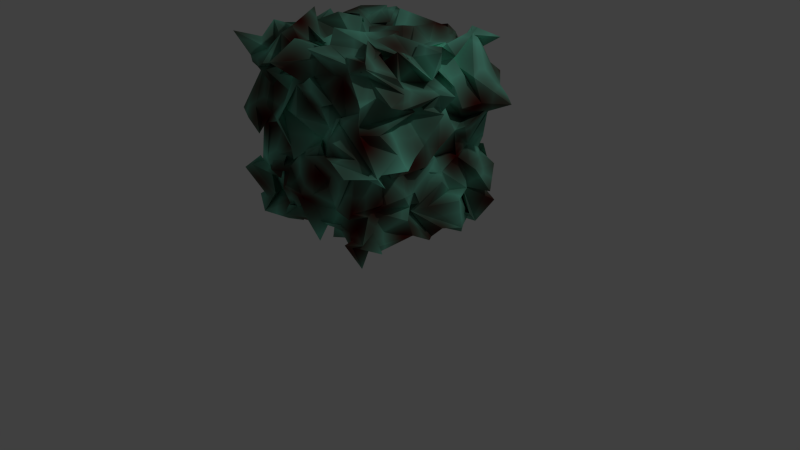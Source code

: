 # Source: abstractrock.blend  (saved by Blender 2.76.0; exported with 4.5.12 LTS)
import bpy
from mathutils import Matrix  # noqa: F401  (used for matrix-valued properties, if any)

bpy.ops.wm.read_factory_settings(use_empty=True)
scene = bpy.context.scene
scene.name = 'Scene'

# ---- collections
col_collection_1 = bpy.data.collections.new('Collection 1'); scene.collection.children.link(col_collection_1)

# ---- images (referenced by path relative to the original .blend; pixels are not part of the script)
import os
ASSET_DIR = os.environ.get("B2B_ASSET_DIR", "")  # directory of the original .blend (textures are referenced by path, not embedded)
HERE = os.path.dirname(os.path.abspath(__file__))  # packed textures are extracted next to this script under _unpacked/

def load_image(name, relpath, width, height, colorspace="sRGB"):
    """Load a texture the original file referenced (path relative to the .blend, or extracted next to this script)."""
    p = next((c for c in (os.path.join(HERE, relpath), os.path.join(ASSET_DIR, relpath)) if relpath and os.path.exists(c)), "")
    if p:
        img = bpy.data.images.load(p, check_existing=True)
        img.name = name
    else:  # same state as the original file: an image datablock whose file is absent (Cycles renders it pink)
        img = bpy.data.images.new(name, width, height)
        img.source = "FILE"
        img.filepath = "//" + (relpath or name)
    img.colorspace_settings.name = colorspace
    return img
img_untitled = load_image('Untitled', '', 1024, 1024, 'sRGB')

# ---- materials (node trees are filled in below, after node groups)
mat_material = bpy.data.materials.new('Material')
mat_material.alpha_threshold = 0.0
mat_material.roughness = 0.5
mat_material.line_color = (0.0, 0.0, 0.0, 1.0)

# ---- material node trees
mat_material.use_nodes = True; mat_material.node_tree.nodes.clear()
_N = mat_material.node_tree.nodes; _L = mat_material.node_tree.links
n0 = _N.new('ShaderNodeOutputMaterial'); n0.name = 'Material Output'; n0.location = (721, 351)
n1 = _N.new('ShaderNodeBsdfDiffuse'); n1.name = 'Diffuse BSDF'; n1.location = (514, 301)
n2 = _N.new('ShaderNodeTexVoronoi'); n2.name = 'Voronoi Texture'; n2.location = (-82, 357)
n3 = _N.new('ShaderNodeValToRGB'); n3.name = 'ColorRamp'; n3.location = (166, 372)
while len(n3.color_ramp.elements) > 1: n3.color_ramp.elements.remove(n3.color_ramp.elements[-1])
n3.color_ramp.elements[0].position = 0.0; n3.color_ramp.elements[0].color = (0.07373, 0.001845, 0.002139, 1.0)
_e = n3.color_ramp.elements.new(1.0); _e.color = (0.2675, 1.0, 0.7413, 1.0)
n4 = _N.new('ShaderNodeTexImage'); n4.name = 'Image Texture'; n4.location = (-359, 450)
n4.width = 140
n4.image = img_untitled
n5 = _N.new('ShaderNodeMath'); n5.name = 'Math'; n5.location = (0, 0)
n5.operation = 'MULTIPLY'
_L.new(n1.outputs[0], n0.inputs[0])
_L.new(n3.outputs[0], n1.inputs[0])
_L.new(n5.outputs[0], n3.inputs[0])
_L.new(n2.outputs[0], n5.inputs[0])
_L.new(n2.outputs[0], n5.inputs[1])
n0.is_active_output = True

# ---- world
world_world = bpy.data.worlds.new('World'); scene.world = world_world
world_world.color = (0.05088, 0.05088, 0.05088)
world_world.use_sun_shadow = False
world_world.sun_shadow_jitter_overblur = 0.0
world_world.cycles.sampling_method = 'MANUAL'
world_world.cycles.sample_map_resolution = 256

# ---- cameras
cam_camera = bpy.data.cameras.new('Camera')
cam_camera.clip_end = 100.0
cam_camera.lens = 35.0
cam_camera.sensor_width = 32.0
cam_camera.sensor_height = 18.0
cam_camera.ortho_scale = 7.314
cam_camera.dof.focus_distance = 0.0

# ---- lights
light_lamp = bpy.data.lights.new('Lamp', 'POINT')
light_lamp.transmission_factor = 0.0
light_lamp.cutoff_distance = 30.0
light_lamp.energy = 100.0
light_lamp.shadow_buffer_clip_start = 1.001
light_lamp.shadow_soft_size = 0.1
light_lamp.shadow_maximum_resolution = 0.006
light_lamp.use_absolute_resolution = True
light_lamp.cycles.use_multiple_importance_sampling = False

# ---- meshes
me_cube = bpy.data.meshes.new('Cube')
me_cube.from_pydata([(1.182, 0.9463, -0.9371), (0.8408, -1.152, -0.9243), (-1.094, -0.8447, -1.008), (-1.024, 1.12, -0.9923), (1.101, 1.035, 1.035), (0.8273, -0.9857, 0.9825), (-1.098, -1.083, 1.107), (-1.123, 0.8731, 0.9641), (0.967, 0.8488, -1.268), (1.126, 0.5611, -1.012), (0.9571, 0.7476, -1.124), (1.137, 0.4174, -1.149), (1.121, 0.1029, -1.056), (0.9894, 0.05463, -1.192), (1.13, -0.1217, -1.127), (1.022, -0.286, -1.048), (1.043, -0.7928, -1.05), (1.234, -0.9501, -0.9617), (0.8934, 0.9825, -0.835), (0.7564, 0.9375, -1.022), (0.3546, 0.9603, -1.125), (0.4716, 1.093, -0.9498), (0.1976, 0.9946, -0.9297), (-0.003362, 1.011, -0.9578), (-0.1769, 0.8767, -0.995), (-0.4617, 1.144, -0.9367), (-0.5462, 0.9773, -0.9616), (-0.5602, 1.222, -0.8802), (0.7665, 0.9797, -0.7125), (1.037, 1.084, -0.5412), (0.9232, 0.9508, -0.4393), (0.8077, 1.04, -0.379), (0.8711, 1.051, -0.2234), (1.046, 0.9146, 0.1491), (0.9009, 1.098, 0.2971), (1.232, 1.047, 0.3703), (1.157, 0.9933, 0.5023), (0.9165, 0.9511, 0.9103), (0.8759, -0.9412, -1.29), (0.5081, -0.9707, -0.8403), (0.3959, -1.077, -0.8232), (0.1833, -0.9792, -0.8963), (0.06026, -0.8656, -1.024), (-0.295, -1.113, -0.9538), (-0.2062, -1.114, -0.7871), (-0.4033, -1.083, -1.014), (-0.4885, -0.9311, -1.127), (-0.8565, -1.028, -1.119), (1.069, -1.086, -0.8721), (0.9652, -0.904, -0.6234), (0.9461, -1.111, -0.5234), (1.043, -0.8458, -0.1245), (1.051, -1.292, -0.03282), (1.275, -1.028, -0.04496), (0.9748, -0.9975, 0.3535), (0.928, -0.9677, 0.4688), (1.048, -1.043, 0.6733), (0.9339, -0.9715, 0.7212), (-0.9733, -0.8291, -0.8972), (-1.032, -0.7396, -1.045), (-0.9719, -0.3991, -1.043), (-0.7529, -0.1516, -0.8407), (-0.9477, -0.1421, -1.067), (-0.9986, 0.2671, -0.8723), (-1.04, 0.4044, -1.04), (-0.7329, 0.5669, -1.007), (-0.9006, 0.6268, -0.9399), (-0.802, 0.8655, -0.9755), (-0.9321, -0.9101, -0.9881), (-1.055, -1.124, -0.5596), (-0.8912, -0.9949, -0.3925), (-0.8501, -0.9923, -0.427), (-0.8333, -0.9439, 0.06044), (-0.9342, -1.092, 0.09783), (-1.105, -1.035, 0.1726), (-0.9686, -0.7995, 0.6693), (-0.949, -0.9587, 0.7452), (-0.9929, -0.945, 0.8127), (-0.8462, 1.022, -0.8614), (-1.153, 0.9101, -0.67), (-0.9569, 1.192, -0.5366), (-0.8956, 0.7299, -0.1705), (-0.7715, 1.143, -0.001089), (-0.9863, 1.1, 0.07436), (-0.9264, 0.995, 0.3528), (-0.9611, 0.8127, 0.4979), (-1.001, 0.9868, 0.4858), (-1.101, 0.9002, 0.8979), (0.9018, 0.6796, 1.095), (0.9447, 0.8204, 1.161), (1.031, 0.3718, 0.931), (1.018, 0.1662, 1.072), (1.102, 0.08074, 1.037), (1.096, -0.05755, 0.7636), (0.8937, -0.3708, 1.096), (1.057, -0.5272, 0.8692), (0.9874, -0.9427, 1.062), (1.095, -0.9947, 1.142), (0.7575, 0.8647, 0.9361), (0.7076, 0.907, 0.805), (0.5232, 0.9375, 0.9653), (0.3432, 0.9602, 1.074), (0.01755, 0.889, 1.012), (0.02517, 1.049, 0.928), (-0.2124, 0.8913, 1.068), (-0.3857, 0.9032, 0.893), (-0.5964, 1.085, 1.069), (-0.6025, 1.011, 1.126), (0.634, -0.8572, 1.084), (0.831, -0.8986, 1.017), (0.3005, -1.1, 1.159), (0.2945, -0.9407, 1.006), (-0.09313, -1.313, 0.978), (-0.164, -1.16, 0.9519), (-0.346, -0.9713, 0.8874), (-0.1062, -0.858, 0.9761), (-0.5994, -0.7715, 1.109), (-0.8549, -0.7917, 0.8878), (-1.022, -0.7464, 0.9903), (-1.152, -0.4711, 1.122), (-1.204, -0.2777, 1.046), (-0.8652, -0.2128, 1.094), (-1.129, -0.1211, 0.9688), (-0.9986, 0.2755, 1.155), (-0.9657, 0.09077, 1.059), (-1.058, 0.7407, 1.021), (-1.031, 0.4956, 1.065), (-1.086, 0.8408, 1.09), (0.8702, 0.9449, 0.8189), (0.482, 0.9945, 0.7976), (0.4524, 0.8593, 0.9522), (0.1802, 0.9473, 0.7247), (-0.1697, 0.8975, 1.03), (-0.2085, 0.843, 0.849), (-0.34, 0.9854, 0.8354), (-0.3358, 0.9711, 0.8919), (-0.5889, 0.9616, 0.8554), (-0.9758, 0.9235, 0.7777), (0.9033, 1.286, 0.5548), (0.5944, 1.038, 0.4291), (0.5497, 1.058, 0.6129), (0.8111, 0.9045, 0.6011), (0.2553, 0.9653, 0.572), (-0.3078, 1.025, 0.6478), (-0.2468, 0.9286, 0.5144), (-0.5458, 0.8581, 0.4277), (-0.4121, 0.8891, 0.4955), (-0.6617, 1.071, 0.5969), (0.9666, 1.001, 0.3252), (0.7277, 1.052, 0.5352), (0.9323, 0.9828, 0.4492), (0.2853, 0.9271, 0.3319), (0.3859, 1.179, 0.3745), (0.06083, 0.7776, 0.2808), (-0.0655, 0.6949, 0.5924), (-0.2956, 0.8491, 0.6847), (-0.6844, 0.7934, 0.6221), (-0.8473, 0.7455, 0.5001), (0.8883, 1.126, 0.3666), (0.5933, 1.032, 0.2672), (0.3403, 1.051, 0.1698), (0.5498, 1.043, 0.2252), (0.05061, 0.9719, 0.4956), (-0.02798, 1.062, 0.4306), (-0.4238, 0.9804, 0.2995), (-0.3564, 0.9526, 0.3486), (-0.6772, 0.8923, 0.3195), (-0.8764, 0.9847, 0.3413), (1.058, 0.8918, 0.1887), (0.5053, 1.017, 0.1353), (0.503, 0.9662, 0.0723), (0.2589, 0.9714, 0.08641), (0.1076, 1.02, 0.03689), (-0.01953, 1.031, 0.178), (-0.2931, 0.9714, 0.05633), (-0.6781, 1.183, 0.2988), (-0.6231, 1.133, 0.03572), (-0.7937, 1.118, 0.06583), (0.7049, 1.036, -0.2026), (0.5278, 0.9631, -0.091), (0.3864, 1.096, -0.1839), (0.3099, 1.057, -0.1066), (0.1187, 0.9655, -0.1742), (0.05608, 1.169, -0.1045), (-0.2655, 1.115, 0.002288), (-0.393, 1.2, -0.1475), (-0.5338, 1.19, -0.01854), (-0.6286, 1.217, -0.09489), (0.6831, 0.9197, -0.2978), (0.528, 0.9496, -0.3827), (0.2712, 1.01, -0.4006), (0.2077, 0.8847, -0.4364), (0.01014, 0.8813, -0.1987), (-0.2369, 1.059, -0.215), (-0.1346, 0.9562, -0.2228), (-0.3453, 0.7026, -0.1903), (-0.5235, 0.7486, -0.2673), (-0.8883, 0.6236, -0.1175), (0.7633, 1.127, -0.4562), (0.8289, 1.114, -0.3456), (0.1348, 0.9152, -0.57), (0.07683, 1.134, -0.4097), (0.06646, 1.097, -0.5983), (-0.03211, 1.16, -0.3445), (-0.4506, 1.04, -0.5627), (-0.5553, 1.221, -0.5074), (-0.602, 1.056, -0.5081), (-1.071, 1.169, -0.3851), (0.7372, 1.016, -0.6489), (0.87, 1.144, -0.5269), (0.5742, 1.162, -0.5389), (0.2803, 0.8565, -0.6342), (0.1032, 1.063, -0.4355), (-0.08394, 1.121, -0.5269), (-0.1922, 1.176, -0.6576), (-0.6058, 1.011, -0.7361), (-0.735, 0.9444, -0.6112), (-0.9255, 0.9355, -0.7475), (0.5971, 1.133, -0.8334), (0.2278, 0.9785, -0.7824), (0.3722, 1.032, -0.7593), (0.2515, 0.8437, -0.6801), (0.0853, 1.115, -0.7212), (-0.1903, 1.069, -0.796), (-0.3597, 1.074, -0.8541), (-0.3545, 0.9934, -0.8836), (-0.5443, 0.9936, -0.7468), (-0.7378, 1.035, -0.9573), (-0.9171, -0.5961, -1.148), (-0.8978, -0.6795, -1.016), (-0.7599, -0.3676, -0.929), (-0.8036, -0.1233, -0.8735), (-0.8777, -0.03358, -0.9241), (-0.8257, 0.2712, -0.8735), (-0.9061, 0.3177, -0.9794), (-0.7465, 0.4797, -0.8131), (-0.8895, 0.8772, -0.885), (-0.7574, 0.7483, -0.8894), (-0.7135, -0.9434, -0.4813), (-1.079, -0.5436, -0.4231), (-0.9804, -0.6793, -0.4665), (-1.126, -0.1717, -0.4971), (-1.029, -0.1818, -0.6499), (-1.146, 0.2506, -0.639), (-1.091, 0.1282, -0.6594), (-1.187, -0.01553, -0.5493), (-1.175, 0.4171, -0.5661), (-1.172, 0.5953, -0.6001), (-0.8652, -0.9693, -0.4627), (-0.9635, -0.3123, -0.5658), (-0.9324, -0.4588, -0.6735), (-0.6555, -0.4247, -0.4139), (-1.104, 0.1849, -0.5485), (-0.9811, -0.1123, -0.5508), (-1.055, 0.3781, -0.5734), (-0.9219, 0.6678, -0.6063), (-0.9382, 0.8101, -0.6435), (-1.164, 0.9714, -0.5506), (-0.7882, -0.9713, -0.4288), (-0.7808, -0.7678, -0.5291), (-0.8587, -0.3047, -0.3892), (-0.875, -0.3222, -0.3478), (-0.9577, -0.1441, -0.3094), (-0.9314, -0.05372, -0.388), (-0.8366, 0.2087, -0.3821), (-0.9177, 0.2979, -0.1993), (-0.9048, 0.4027, -0.2775), (-0.9324, 0.6362, -0.2622), (-1.002, -0.8292, -0.08629), (-0.6106, -0.8367, 0.2252), (-0.8449, -0.3388, 0.03546), (-0.8869, -0.341, 0.1925), (-0.9585, 0.05, 0.1492), (-0.7142, 0.3204, -0.05208), (-0.7921, 0.3311, -0.03519), (-0.7891, 0.6356, 0.02969), (-0.6478, 0.5426, -0.08866), (-0.8251, 0.9797, -0.004787), (-0.9483, -0.9868, -0.06148), (-1.063, -0.7733, 0.3083), (-0.8263, -0.4978, 0.2477), (-0.9825, -0.371, 0.1098), (-1.105, -0.04485, 0.1281), (-0.8782, -0.01712, -0.004228), (-0.9227, 0.1934, 0.1387), (-0.9066, 0.4939, 0.0622), (-0.9709, 0.8092, 0.1915), (-0.9693, 0.9814, -0.01438), (-1.098, -0.7502, 0.1082), (-1.208, -0.5217, 0.3268), (-0.9646, -0.4982, 0.0439), (-0.9487, -0.3441, 0.1821), (-0.9478, 0.05732, 0.1911), (-1.109, 0.2182, 0.3082), (-1.038, 0.1271, 0.4007), (-1.059, 0.3084, 0.4438), (-0.8433, 0.7037, 0.4996), (-1.18, 0.7746, 0.4077), (-0.9706, -0.6819, 0.563), (-0.8761, -0.3433, 0.6692), (-1.042, -0.3132, 0.596), (-0.8763, -0.2491, 0.5668), (-0.9879, 0.03801, 0.5003), (-0.8825, 0.09035, 0.5093), (-1.015, 0.2038, 0.5573), (-1.041, 0.2544, 0.4819), (-0.8564, 0.4962, 0.5546), (-0.8921, 0.6821, 0.572), (-0.8354, -0.6774, 0.6679), (-0.8957, -0.615, 0.5595), (-0.9159, -0.6404, 0.6513), (-0.9451, -0.4178, 0.5093), (-0.9765, 0.1243, 0.6445), (-0.8447, 0.1302, 0.6887), (-0.8791, 0.5469, 0.4908), (-0.8997, 0.4715, 0.6203), (-0.83, 0.611, 0.4113), (-0.9556, 0.9564, 0.4001), (-1.124, -0.6727, 0.8099), (-1.104, -0.5812, 0.9342), (-1.053, -0.4444, 0.7519), (-1.114, -0.2529, 0.8892), (-1.068, -0.3145, 0.7707), (-0.9104, 0.1379, 0.8373), (-1.062, 0.247, 0.8639), (-1.077, 0.3738, 0.9386), (-1.126, 0.6063, 0.9264), (-1.137, 0.7384, 0.9126), (0.9304, -1.118, -0.9341), (0.7456, -0.9955, -0.8508), (0.342, -0.982, -0.91), (0.3519, -1.112, -1.061), (0.02153, -1.051, -0.8816), (-0.1384, -0.866, -0.6698), (-0.2968, -0.97, -0.9831), (-0.3042, -0.8405, -1.12), (-0.8138, -0.7797, -0.8865), (-0.6869, -0.9633, -0.8419), (0.8254, -0.7651, -0.585), (0.6348, -0.7454, -0.615), (0.5107, -0.8388, -0.7091), (0.1134, -0.9482, -0.7674), (-0.03685, -1.111, -0.6111), (-0.001412, -1.037, -0.7025), (-0.2672, -1.136, -0.5843), (-0.4261, -0.981, -0.4393), (-0.7722, -0.9537, -0.428), (-0.9297, -1.104, -0.4936), (0.8396, -1.078, -0.6388), (0.6214, -1.064, -0.605), (0.4372, -1.017, -0.3978), (0.2403, -1.088, -0.5258), (0.09903, -1.15, -0.5427), (-0.04345, -1.25, -0.4497), (-0.142, -0.9979, -0.4014), (-0.4563, -1.154, -0.4069), (-0.3635, -1.085, -0.5091), (-0.8722, -0.9841, -0.4499), (0.7595, -0.8842, -0.03989), (0.7913, -0.9581, -0.1231), (0.5068, -1.03, -0.2358), (0.3708, -0.959, -0.3647), (0.3111, -1.1, -0.1451), (-0.2322, -1.031, -0.3334), (-0.1779, -0.7968, -0.3367), (-0.6248, -0.9817, -0.331), (-0.3924, -1.0, -0.3229), (-0.6679, -1.048, -0.3631), (0.8132, -1.266, 0.08828), (0.5962, -1.181, 0.0677), (0.4917, -1.073, 0.01511), (0.2151, -1.148, -0.04774), (0.3741, -1.046, 0.09935), (0.0564, -1.057, -0.05311), (-0.1245, -1.054, -0.1039), (-0.2232, -0.8437, 0.2133), (-0.7643, -0.9899, -0.02027), (-0.6517, -0.9829, 0.1516), (1.311, -0.9535, -0.156), (0.9949, -1.075, 0.1079), (0.6634, -1.078, -0.06945), (0.4102, -1.016, -0.0673), (0.2188, -0.8941, 0.07875), (0.0415, -1.18, -0.1291), (-0.00339, -1.109, -0.1191), (-0.3734, -1.082, 0.1907), (-0.6991, -1.015, 0.07548), (-0.5848, -1.189, 0.01457), (0.5896, -0.9844, 0.4413), (0.6607, -1.16, 0.26), (0.5601, -1.066, 0.3488), (0.4356, -0.9559, 0.3088), (0.05117, -1.108, 0.3585), (-0.3229, -1.019, 0.3693), (-0.1676, -1.197, 0.2894), (-0.6112, -0.9646, 0.2028), (-0.6767, -0.9981, 0.2926), (-0.7974, -1.066, 0.2616), (0.6506, -0.9822, 0.4565), (0.5742, -0.8498, 0.4655), (0.3721, -0.9, 0.6011), (0.345, -0.9981, 0.5122), (0.05825, -0.9219, 0.4606), (-0.1037, -0.9625, 0.6541), (-0.2732, -0.8743, 0.7084), (-0.3574, -0.8693, 0.4919), (-0.7953, -0.7393, 0.7753), (-0.9691, -0.674, 0.7799), (0.9195, -0.8917, 0.5686), (0.6683, -0.9128, 0.3809), (0.5765, -1.018, 0.6025), (0.3492, -1.131, 0.8642), (0.2539, -1.138, 0.7868), (0.2676, -0.964, 0.8078), (-0.4087, -0.9739, 0.7097), (-0.5375, -1.06, 0.7556), (-0.5388, -0.9809, 0.5534), (-0.8401, -0.9614, 0.7075), (0.751, -0.9246, 0.8432), (0.5937, -0.8699, 0.8563), (0.4352, -0.8815, 0.8588), (0.2221, -0.9635, 0.8194), (0.2262, -0.9727, 0.6757), (-0.3729, -0.7833, 0.7732), (-0.283, -0.9391, 0.9723), (-0.4648, -0.8997, 0.77), (-0.5449, -0.7234, 0.77), (-0.6254, -1.039, 0.8047), (0.902, 0.6706, -0.7574), (0.6519, 0.7951, -0.7472), (1.122, 0.3735, -0.7866), (0.9569, 0.01536, -0.8007), (0.861, -0.1665, -0.8222), (0.7369, -0.08086, -0.6836), (0.7649, -0.3646, -0.7393), (1.116, -0.4513, -0.7703), (0.9617, -0.6748, -0.8847), (0.9901, -0.8583, -0.8183), (1.203, 0.8357, -0.7857), (0.9198, 0.6818, -0.5413), (0.9883, 0.6568, -0.7529), (0.9273, 0.4161, -0.7251), (1.023, 0.1881, -0.5157), (0.9466, -0.1027, -0.7213), (0.9451, -0.1601, -0.4823), (1.004, -0.3139, -0.6813), (0.9225, -0.8454, -0.5778), (0.9396, -0.6421, -0.5791), (1.095, 0.6853, -0.4879), (0.8864, 0.5971, -0.3635), (0.715, 0.3246, -0.2605), (0.9657, 0.2444, -0.4219), (0.9309, 0.05478, -0.5065), (0.9891, -0.2168, -0.5333), (1.015, -0.2916, -0.5254), (1.16, -0.5385, -0.4431), (1.072, -0.7274, -0.4981), (1.032, -0.7458, -0.5044), (0.9378, 0.7392, -0.4363), (0.8233, 0.6353, -0.4353), (0.8091, 0.7664, -0.3223), (0.8607, 0.1086, -0.2919), (0.957, 0.2794, -0.4565), (0.9283, 0.1686, -0.2299), (0.9664, -0.04179, -0.04358), (0.9841, -0.4011, -0.1051), (0.8742, -0.6884, -0.1251), (1.02, -0.7386, -0.2294), (0.7691, 0.8837, -0.304), (0.9913, 0.4168, 0.0284), (0.769, 0.007488, -0.2958), (0.816, 0.008955, -0.121), (0.9358, -0.09316, -0.3271), (1.119, -0.1771, -0.2), (1.016, -0.5933, -0.2437), (0.9018, -0.7158, 0.06875), (1.092, -0.8021, 0.07536), (1.19, -1.083, -0.02557), (1.072, 0.9685, 0.2453), (1.131, 0.4416, 0.119), (1.098, 0.3231, 0.1035), (1.115, 0.2865, 0.1044), (1.155, -0.0005134, -0.00891), (1.031, -0.1599, 0.004128), (1.111, -0.1943, 0.06022), (1.231, -0.4511, 0.01834), (1.344, -0.6572, -0.03723), (1.23, -0.6965, 0.1229), (0.9999, 0.8571, 0.173), (0.987, 1.052, 0.2277), (0.857, 0.6915, 0.09033), (0.8912, 0.3316, 0.2749), (1.055, 0.1134, 0.5447), (0.9649, -0.007541, 0.5529), (1.164, 0.06477, 0.3671), (0.8343, -0.2059, 0.3551), (0.9005, -0.4895, 0.312), (1.16, -0.8834, 0.3697), (1.375, 0.9522, 0.3174), (1.065, 0.8471, 0.1787), (1.093, 0.361, 0.3631), (1.087, 0.1013, 0.5491), (1.06, 0.1207, 0.3451), (1.034, -0.1322, 0.4367), (0.9885, -0.1035, 0.4493), (0.8329, -0.3119, 0.5955), (1.07, -0.2888, 0.4613), (0.8371, -0.8811, 0.3799), (1.153, 0.5474, 0.6772), (1.173, 0.6634, 0.3561), (1.106, 0.4146, 0.3358), (1.26, 0.1169, 0.6929), (1.31, 0.08639, 0.5943), (1.144, 0.01546, 0.5916), (1.187, -0.1782, 0.596), (1.15, -0.5483, 0.5616), (1.183, -0.7326, 0.6342), (0.9983, -0.7598, 0.7148), (0.9018, 0.7684, 1.179), (0.8044, 0.5061, 0.8162), (0.9298, 0.448, 0.8754), (0.8407, 0.1822, 0.8518), (0.8875, 0.2905, 0.7914), (0.8821, 0.01484, 0.6811), (0.8283, -0.271, 0.7388), (1.038, -0.414, 0.73), (1.098, -0.4692, 0.6991), (0.8765, -0.7727, 0.9003), (0.7394, 0.6973, 0.789), (0.8174, 0.4565, 1.015), (0.7125, 0.398, 0.9073), (0.6986, 0.2655, 1.005), (0.6912, 0.1325, 1.042), (0.7262, 0.009098, 0.9352), (0.6792, -0.06085, 0.9779), (0.5784, -0.389, 0.8829), (0.6804, -0.5953, 1.22), (0.6587, -0.6258, 1.07), (0.679, 0.6008, 0.7215), (0.7964, 0.6276, 0.8455), (0.7189, 0.5308, 0.9985), (0.7707, 0.2276, 1.019), (0.8115, -0.00694, 0.8565), (0.827, -0.05441, 0.7487), (0.874, -0.1983, 0.9877), (0.6305, -0.3071, 0.8602), (0.8457, -0.5576, 1.116), (0.9402, -0.9192, 0.997), (0.4386, 0.995, 0.9896), (0.5074, 0.4895, 0.9712), (0.4696, 0.2395, 0.9329), (0.398, 0.255, 0.9297), (0.3521, 0.08182, 1.108), (0.4069, -0.4229, 1.102), (0.3048, -0.2578, 1.136), (0.4191, -0.422, 1.233), (0.297, -0.7274, 1.316), (0.3347, -0.8232, 1.155), (0.3926, 0.9854, 1.024), (0.4098, 0.654, 1.138), (0.2496, 0.4958, 1.11), (0.4367, 0.1373, 0.867), (0.2326, 0.2687, 1.087), (0.3305, 0.07035, 0.8927), (0.2174, -0.4564, 1.029), (0.3658, -0.4138, 0.9803), (0.2961, -0.6485, 1.075), (0.2717, -0.6211, 0.9862), (-0.1726, 0.6712, 1.22), (-0.08642, 0.3858, 0.9411), (0.1709, 0.3926, 1.122), (-0.1752, 0.1786, 1.086), (-0.03532, 0.06914, 1.062), (0.0276, -0.3357, 1.143), (-0.1663, -0.227, 1.098), (-0.1426, -0.8022, 0.7508), (-0.2099, -0.7181, 1.089), (-0.008864, -1.023, 1.198), (0.263, 0.8252, 1.017), (0.03573, 0.3263, 0.9297), (-0.1479, 0.6015, 0.9104), (0.1475, -0.1082, 0.9647), (-0.04869, 0.1499, 0.8558), (-0.09602, -0.255, 0.9943), (0.002873, -0.4468, 0.9479), (-0.2215, -0.6913, 1.026), (-0.2144, -0.9241, 0.8849), (-0.04801, -1.033, 0.904), (-0.1415, 0.756, 1.051), (-0.06098, 0.5893, 1.074), (-0.1096, 0.4909, 0.9148), (-0.3162, 0.09618, 0.94), (-0.3306, -0.04042, 0.8165), (-0.2323, -0.1517, 1.09), (-0.2743, -0.2858, 1.065), (-0.2959, -0.4774, 1.019), (-0.4793, -0.5953, 0.837), (-0.2897, -0.7958, 0.8913), (-0.3395, 0.7182, 0.7831), (-0.3456, 0.4444, 0.9363), (-0.3124, 0.2556, 0.9446), (-0.2546, 0.2261, 0.9198), (-0.2834, 0.06141, 0.7658), (-0.3482, 0.04623, 0.9634), (-0.4236, -0.1903, 0.9042), (-0.1073, -0.5476, 1.051), (-0.2698, -0.4233, 0.8502), (-0.1399, -0.783, 0.956), (-0.6892, 0.8069, 1.117), (-0.6381, 0.6068, 0.974), (-0.7497, 0.5103, 1.158), (-0.4907, 0.3136, 1.143), (-0.4506, 0.3218, 1.128), (-0.487, -0.02174, 1.244), (-0.7176, -0.1697, 1.135), (-0.6429, -0.4063, 1.165), (-0.7223, -0.1828, 1.295), (-0.53, -0.6641, 1.188), (-0.4436, 0.7544, 0.9942), (-0.6522, 0.897, 1.15), (-0.6861, 0.657, 1.06), (-0.6462, 0.5421, 0.9041), (-0.7871, 0.2649, 0.9883), (-0.7595, -0.0974, 0.9606), (-0.7998, -0.2205, 1.018), (-0.7202, -0.5264, 0.9302), (-0.6928, -0.6739, 0.9099), (-0.9459, -0.6221, 0.8774), (0.7716, 0.907, -1.261), (0.4658, 0.836, -1.315), (0.475, 0.897, -1.071), (0.3962, 0.8149, -1.382), (-0.03707, 0.9094, -1.146), (-0.02245, 0.8917, -1.084), (-0.321, 0.8228, -1.034), (-0.3787, 0.8163, -1.146), (-0.2534, 0.961, -0.926), (-0.6025, 0.7222, -0.9563), (0.6358, 0.425, -1.058), (0.4534, 0.4648, -1.097), (0.5146, 0.6335, -1.128), (0.4547, 0.5983, -0.8419), (0.268, 0.4463, -1.124), (-0.03173, 0.4937, -1.099), (0.05614, 0.6234, -0.8252), (-0.4955, 0.6275, -0.76), (-0.587, 0.63, -0.7847), (-0.7106, 0.6637, -0.9828), (0.869, 0.8387, -1.014), (0.6622, 0.7221, -1.032), (0.6052, 0.7704, -1.301), (0.2698, 0.7787, -1.213), (0.1945, 0.7195, -1.032), (0.1691, 0.7013, -1.0), (-0.274, 0.7909, -1.005), (-0.2217, 0.6795, -1.01), (-0.4009, 0.6759, -1.021), (-0.4047, 0.4631, -0.9926), (1.09, 0.4648, -1.237), (0.6982, 0.4326, -1.125), (0.6016, 0.454, -1.177), (0.3771, 0.3484, -1.122), (0.3625, 0.6143, -1.126), (-0.02524, 0.4555, -1.094), (-0.3808, 0.3136, -1.01), (-0.09104, 0.4925, -1.109), (-0.6445, 0.4225, -1.019), (-0.9698, 0.456, -0.9871), (0.8943, 0.132, -1.098), (0.8039, 0.1151, -0.9773), (0.3827, 0.184, -0.8614), (0.2787, 0.2448, -1.105), (0.2597, 0.1475, -0.9612), (-0.01944, 0.3085, -1.04), (-0.0768, 0.2957, -0.9142), (-0.5442, 0.1928, -0.8002), (-0.4498, 0.2576, -0.8864), (-0.709, 0.2252, -0.8935), (0.8616, 0.07569, -1.14), (0.7173, 0.004787, -1.153), (0.3533, -0.03023, -1.02), (0.106, 0.1343, -1.014), (0.1658, 0.09449, -1.127), (-0.1312, 0.02633, -1.063), (-0.1669, -0.06038, -1.327), (-0.5329, -0.004087, -0.9572), (-0.3557, -0.1849, -1.102), (-0.8074, -0.08448, -1.145), (1.054, -0.07944, -1.066), (0.9525, -0.1776, -1.108), (0.6257, -0.3044, -1.035), (0.5942, -0.09598, -1.146), (0.2287, -0.1416, -0.9702), (0.01448, -0.1209, -1.013), (-0.1692, -0.03168, -0.9558), (-0.3761, -0.1045, -1.062), (-0.4076, -0.09659, -1.016), (-0.5486, 0.04882, -0.8369), (0.7837, -0.2619, -1.011), (0.282, -0.2367, -1.233), (0.4554, -0.4629, -1.158), (0.5912, -0.3706, -0.9105), (0.374, -0.4493, -0.921), (0.1465, -0.5175, -0.9507), (-0.3237, -0.4096, -1.011), (-0.33, -0.5102, -1.092), (-0.4699, -0.2682, -1.117), (-0.6647, -0.4301, -1.006), (1.057, -0.909, -0.9676), (0.8133, -0.6776, -1.191), (0.6533, -0.7545, -1.05), (0.1895, -0.793, -1.187), (0.1436, -0.6881, -0.8909), (-0.1239, -0.6654, -1.147), (-0.4292, -0.7223, -1.192), (-0.3797, -0.736, -1.018), (-0.5063, -0.6743, -1.018), (-0.6783, -0.7, -0.779), (0.9037, -0.9913, -0.8455), (0.9095, -0.7467, -0.8583), (0.7446, -0.9112, -0.9473), (0.3048, -0.8389, -0.8819), (0.2141, -0.95, -0.8835), (-0.02376, -0.8721, -0.9862), (-0.1533, -0.8891, -0.8819), (-0.3683, -0.8867, -0.8794), (-0.386, -0.8856, -0.835), (-1.147, -0.8759, -1.024)], [], [(727, 47, 2, 58), (627, 118, 6, 117), (527, 97, 5, 57), (427, 117, 6, 77), (327, 127, 7, 87), (227, 27, 3, 78), (107, 137, 87, 7), (137, 147, 86, 87), (147, 157, 85, 86), (157, 167, 84, 85), (167, 177, 83, 84), (177, 187, 82, 83), (187, 197, 81, 82), (197, 207, 80, 81), (207, 217, 79, 80), (217, 227, 78, 79), (4, 37, 128, 98), (98, 128, 129, 99), (99, 129, 130, 100), (100, 130, 131, 101), (101, 131, 132, 102), (102, 132, 133, 103), (103, 133, 134, 104), (104, 134, 135, 105), (105, 135, 136, 106), (106, 136, 137, 107), (37, 36, 138, 128), (128, 138, 139, 129), (129, 139, 140, 130), (130, 140, 141, 131), (131, 141, 142, 132), (132, 142, 143, 133), (133, 143, 144, 134), (134, 144, 145, 135), (135, 145, 146, 136), (136, 146, 147, 137), (36, 35, 148, 138), (138, 148, 149, 139), (139, 149, 150, 140), (140, 150, 151, 141), (141, 151, 152, 142), (142, 152, 153, 143), (143, 153, 154, 144), (144, 154, 155, 145), (145, 155, 156, 146), (146, 156, 157, 147), (35, 34, 158, 148), (148, 158, 159, 149), (149, 159, 160, 150), (150, 160, 161, 151), (151, 161, 162, 152), (152, 162, 163, 153), (153, 163, 164, 154), (154, 164, 165, 155), (155, 165, 166, 156), (156, 166, 167, 157), (34, 33, 168, 158), (158, 168, 169, 159), (159, 169, 170, 160), (160, 170, 171, 161), (161, 171, 172, 162), (162, 172, 173, 163), (163, 173, 174, 164), (164, 174, 175, 165), (165, 175, 176, 166), (166, 176, 177, 167), (33, 32, 178, 168), (168, 178, 179, 169), (169, 179, 180, 170), (170, 180, 181, 171), (171, 181, 182, 172), (172, 182, 183, 173), (173, 183, 184, 174), (174, 184, 185, 175), (175, 185, 186, 176), (176, 186, 187, 177), (32, 31, 188, 178), (178, 188, 189, 179), (179, 189, 190, 180), (180, 190, 191, 181), (181, 191, 192, 182), (182, 192, 193, 183), (183, 193, 194, 184), (184, 194, 195, 185), (185, 195, 196, 186), (186, 196, 197, 187), (31, 30, 198, 188), (188, 198, 199, 189), (189, 199, 200, 190), (190, 200, 201, 191), (191, 201, 202, 192), (192, 202, 203, 193), (193, 203, 204, 194), (194, 204, 205, 195), (195, 205, 206, 196), (196, 206, 207, 197), (30, 29, 208, 198), (198, 208, 209, 199), (199, 209, 210, 200), (200, 210, 211, 201), (201, 211, 212, 202), (202, 212, 213, 203), (203, 213, 214, 204), (204, 214, 215, 205), (205, 215, 216, 206), (206, 216, 217, 207), (29, 28, 218, 208), (208, 218, 219, 209), (209, 219, 220, 210), (210, 220, 221, 211), (211, 221, 222, 212), (212, 222, 223, 213), (213, 223, 224, 214), (214, 224, 225, 215), (215, 225, 226, 216), (216, 226, 227, 217), (28, 0, 18, 218), (218, 18, 19, 219), (219, 19, 20, 220), (220, 20, 21, 221), (221, 21, 22, 222), (222, 22, 23, 223), (223, 23, 24, 224), (224, 24, 25, 225), (225, 25, 26, 226), (226, 26, 27, 227), (67, 237, 78, 3), (237, 247, 79, 78), (247, 257, 80, 79), (257, 267, 81, 80), (267, 277, 82, 81), (277, 287, 83, 82), (287, 297, 84, 83), (297, 307, 85, 84), (307, 317, 86, 85), (317, 327, 87, 86), (2, 68, 228, 58), (58, 228, 229, 59), (59, 229, 230, 60), (60, 230, 231, 61), (61, 231, 232, 62), (62, 232, 233, 63), (63, 233, 234, 64), (64, 234, 235, 65), (65, 235, 236, 66), (66, 236, 237, 67), (68, 69, 238, 228), (228, 238, 239, 229), (229, 239, 240, 230), (230, 240, 241, 231), (231, 241, 242, 232), (232, 242, 243, 233), (233, 243, 244, 234), (234, 244, 245, 235), (235, 245, 246, 236), (236, 246, 247, 237), (69, 70, 248, 238), (238, 248, 249, 239), (239, 249, 250, 240), (240, 250, 251, 241), (241, 251, 252, 242), (242, 252, 253, 243), (243, 253, 254, 244), (244, 254, 255, 245), (245, 255, 256, 246), (246, 256, 257, 247), (70, 71, 258, 248), (248, 258, 259, 249), (249, 259, 260, 250), (250, 260, 261, 251), (251, 261, 262, 252), (252, 262, 263, 253), (253, 263, 264, 254), (254, 264, 265, 255), (255, 265, 266, 256), (256, 266, 267, 257), (71, 72, 268, 258), (258, 268, 269, 259), (259, 269, 270, 260), (260, 270, 271, 261), (261, 271, 272, 262), (262, 272, 273, 263), (263, 273, 274, 264), (264, 274, 275, 265), (265, 275, 276, 266), (266, 276, 277, 267), (72, 73, 278, 268), (268, 278, 279, 269), (269, 279, 280, 270), (270, 280, 281, 271), (271, 281, 282, 272), (272, 282, 283, 273), (273, 283, 284, 274), (274, 284, 285, 275), (275, 285, 286, 276), (276, 286, 287, 277), (73, 74, 288, 278), (278, 288, 289, 279), (279, 289, 290, 280), (280, 290, 291, 281), (281, 291, 292, 282), (282, 292, 293, 283), (283, 293, 294, 284), (284, 294, 295, 285), (285, 295, 296, 286), (286, 296, 297, 287), (74, 75, 298, 288), (288, 298, 299, 289), (289, 299, 300, 290), (290, 300, 301, 291), (291, 301, 302, 292), (292, 302, 303, 293), (293, 303, 304, 294), (294, 304, 305, 295), (295, 305, 306, 296), (296, 306, 307, 297), (75, 76, 308, 298), (298, 308, 309, 299), (299, 309, 310, 300), (300, 310, 311, 301), (301, 311, 312, 302), (302, 312, 313, 303), (303, 313, 314, 304), (304, 314, 315, 305), (305, 315, 316, 306), (306, 316, 317, 307), (76, 77, 318, 308), (308, 318, 319, 309), (309, 319, 320, 310), (310, 320, 321, 311), (311, 321, 322, 312), (312, 322, 323, 313), (313, 323, 324, 314), (314, 324, 325, 315), (315, 325, 326, 316), (316, 326, 327, 317), (77, 6, 118, 318), (318, 118, 119, 319), (319, 119, 120, 320), (320, 120, 121, 321), (321, 121, 122, 322), (322, 122, 123, 323), (323, 123, 124, 324), (324, 124, 125, 325), (325, 125, 126, 326), (326, 126, 127, 327), (47, 337, 68, 2), (337, 347, 69, 68), (347, 357, 70, 69), (357, 367, 71, 70), (367, 377, 72, 71), (377, 387, 73, 72), (387, 397, 74, 73), (397, 407, 75, 74), (407, 417, 76, 75), (417, 427, 77, 76), (1, 48, 328, 38), (38, 328, 329, 39), (39, 329, 330, 40), (40, 330, 331, 41), (41, 331, 332, 42), (42, 332, 333, 43), (43, 333, 334, 44), (44, 334, 335, 45), (45, 335, 336, 46), (46, 336, 337, 47), (48, 49, 338, 328), (328, 338, 339, 329), (329, 339, 340, 330), (330, 340, 341, 331), (331, 341, 342, 332), (332, 342, 343, 333), (333, 343, 344, 334), (334, 344, 345, 335), (335, 345, 346, 336), (336, 346, 347, 337), (49, 50, 348, 338), (338, 348, 349, 339), (339, 349, 350, 340), (340, 350, 351, 341), (341, 351, 352, 342), (342, 352, 353, 343), (343, 353, 354, 344), (344, 354, 355, 345), (345, 355, 356, 346), (346, 356, 357, 347), (50, 51, 358, 348), (348, 358, 359, 349), (349, 359, 360, 350), (350, 360, 361, 351), (351, 361, 362, 352), (352, 362, 363, 353), (353, 363, 364, 354), (354, 364, 365, 355), (355, 365, 366, 356), (356, 366, 367, 357), (51, 52, 368, 358), (358, 368, 369, 359), (359, 369, 370, 360), (360, 370, 371, 361), (361, 371, 372, 362), (362, 372, 373, 363), (363, 373, 374, 364), (364, 374, 375, 365), (365, 375, 376, 366), (366, 376, 377, 367), (52, 53, 378, 368), (368, 378, 379, 369), (369, 379, 380, 370), (370, 380, 381, 371), (371, 381, 382, 372), (372, 382, 383, 373), (373, 383, 384, 374), (374, 384, 385, 375), (375, 385, 386, 376), (376, 386, 387, 377), (53, 54, 388, 378), (378, 388, 389, 379), (379, 389, 390, 380), (380, 390, 391, 381), (381, 391, 392, 382), (382, 392, 393, 383), (383, 393, 394, 384), (384, 394, 395, 385), (385, 395, 396, 386), (386, 396, 397, 387), (54, 55, 398, 388), (388, 398, 399, 389), (389, 399, 400, 390), (390, 400, 401, 391), (391, 401, 402, 392), (392, 402, 403, 393), (393, 403, 404, 394), (394, 404, 405, 395), (395, 405, 406, 396), (396, 406, 407, 397), (55, 56, 408, 398), (398, 408, 409, 399), (399, 409, 410, 400), (400, 410, 411, 401), (401, 411, 412, 402), (402, 412, 413, 403), (403, 413, 414, 404), (404, 414, 415, 405), (405, 415, 416, 406), (406, 416, 417, 407), (56, 57, 418, 408), (408, 418, 419, 409), (409, 419, 420, 410), (410, 420, 421, 411), (411, 421, 422, 412), (412, 422, 423, 413), (413, 423, 424, 414), (414, 424, 425, 415), (415, 425, 426, 416), (416, 426, 427, 417), (57, 5, 108, 418), (418, 108, 109, 419), (419, 109, 110, 420), (420, 110, 111, 421), (421, 111, 112, 422), (422, 112, 113, 423), (423, 113, 114, 424), (424, 114, 115, 425), (425, 115, 116, 426), (426, 116, 117, 427), (17, 437, 48, 1), (437, 447, 49, 48), (447, 457, 50, 49), (457, 467, 51, 50), (467, 477, 52, 51), (477, 487, 53, 52), (487, 497, 54, 53), (497, 507, 55, 54), (507, 517, 56, 55), (517, 527, 57, 56), (0, 28, 428, 8), (8, 428, 429, 9), (9, 429, 430, 10), (10, 430, 431, 11), (11, 431, 432, 12), (12, 432, 433, 13), (13, 433, 434, 14), (14, 434, 435, 15), (15, 435, 436, 16), (16, 436, 437, 17), (28, 29, 438, 428), (428, 438, 439, 429), (429, 439, 440, 430), (430, 440, 441, 431), (431, 441, 442, 432), (432, 442, 443, 433), (433, 443, 444, 434), (434, 444, 445, 435), (435, 445, 446, 436), (436, 446, 447, 437), (29, 30, 448, 438), (438, 448, 449, 439), (439, 449, 450, 440), (440, 450, 451, 441), (441, 451, 452, 442), (442, 452, 453, 443), (443, 453, 454, 444), (444, 454, 455, 445), (445, 455, 456, 446), (446, 456, 457, 447), (30, 31, 458, 448), (448, 458, 459, 449), (449, 459, 460, 450), (450, 460, 461, 451), (451, 461, 462, 452), (452, 462, 463, 453), (453, 463, 464, 454), (454, 464, 465, 455), (455, 465, 466, 456), (456, 466, 467, 457), (31, 32, 468, 458), (458, 468, 469, 459), (459, 469, 470, 460), (460, 470, 471, 461), (461, 471, 472, 462), (462, 472, 473, 463), (463, 473, 474, 464), (464, 474, 475, 465), (465, 475, 476, 466), (466, 476, 477, 467), (32, 33, 478, 468), (468, 478, 479, 469), (469, 479, 480, 470), (470, 480, 481, 471), (471, 481, 482, 472), (472, 482, 483, 473), (473, 483, 484, 474), (474, 484, 485, 475), (475, 485, 486, 476), (476, 486, 487, 477), (33, 34, 488, 478), (478, 488, 489, 479), (479, 489, 490, 480), (480, 490, 491, 481), (481, 491, 492, 482), (482, 492, 493, 483), (483, 493, 494, 484), (484, 494, 495, 485), (485, 495, 496, 486), (486, 496, 497, 487), (34, 35, 498, 488), (488, 498, 499, 489), (489, 499, 500, 490), (490, 500, 501, 491), (491, 501, 502, 492), (492, 502, 503, 493), (493, 503, 504, 494), (494, 504, 505, 495), (495, 505, 506, 496), (496, 506, 507, 497), (35, 36, 508, 498), (498, 508, 509, 499), (499, 509, 510, 500), (500, 510, 511, 501), (501, 511, 512, 502), (502, 512, 513, 503), (503, 513, 514, 504), (504, 514, 515, 505), (505, 515, 516, 506), (506, 516, 517, 507), (36, 37, 518, 508), (508, 518, 519, 509), (509, 519, 520, 510), (510, 520, 521, 511), (511, 521, 522, 512), (512, 522, 523, 513), (513, 523, 524, 514), (514, 524, 525, 515), (515, 525, 526, 516), (516, 526, 527, 517), (37, 4, 88, 518), (518, 88, 89, 519), (519, 89, 90, 520), (520, 90, 91, 521), (521, 91, 92, 522), (522, 92, 93, 523), (523, 93, 94, 524), (524, 94, 95, 525), (525, 95, 96, 526), (526, 96, 97, 527), (97, 537, 108, 5), (537, 547, 109, 108), (547, 557, 110, 109), (557, 567, 111, 110), (567, 577, 112, 111), (577, 587, 113, 112), (587, 597, 114, 113), (597, 607, 115, 114), (607, 617, 116, 115), (617, 627, 117, 116), (4, 98, 528, 88), (88, 528, 529, 89), (89, 529, 530, 90), (90, 530, 531, 91), (91, 531, 532, 92), (92, 532, 533, 93), (93, 533, 534, 94), (94, 534, 535, 95), (95, 535, 536, 96), (96, 536, 537, 97), (98, 99, 538, 528), (528, 538, 539, 529), (529, 539, 540, 530), (530, 540, 541, 531), (531, 541, 542, 532), (532, 542, 543, 533), (533, 543, 544, 534), (534, 544, 545, 535), (535, 545, 546, 536), (536, 546, 547, 537), (99, 100, 548, 538), (538, 548, 549, 539), (539, 549, 550, 540), (540, 550, 551, 541), (541, 551, 552, 542), (542, 552, 553, 543), (543, 553, 554, 544), (544, 554, 555, 545), (545, 555, 556, 546), (546, 556, 557, 547), (100, 101, 558, 548), (548, 558, 559, 549), (549, 559, 560, 550), (550, 560, 561, 551), (551, 561, 562, 552), (552, 562, 563, 553), (553, 563, 564, 554), (554, 564, 565, 555), (555, 565, 566, 556), (556, 566, 567, 557), (101, 102, 568, 558), (558, 568, 569, 559), (559, 569, 570, 560), (560, 570, 571, 561), (561, 571, 572, 562), (562, 572, 573, 563), (563, 573, 574, 564), (564, 574, 575, 565), (565, 575, 576, 566), (566, 576, 577, 567), (102, 103, 578, 568), (568, 578, 579, 569), (569, 579, 580, 570), (570, 580, 581, 571), (571, 581, 582, 572), (572, 582, 583, 573), (573, 583, 584, 574), (574, 584, 585, 575), (575, 585, 586, 576), (576, 586, 587, 577), (103, 104, 588, 578), (578, 588, 589, 579), (579, 589, 590, 580), (580, 590, 591, 581), (581, 591, 592, 582), (582, 592, 593, 583), (583, 593, 594, 584), (584, 594, 595, 585), (585, 595, 596, 586), (586, 596, 597, 587), (104, 105, 598, 588), (588, 598, 599, 589), (589, 599, 600, 590), (590, 600, 601, 591), (591, 601, 602, 592), (592, 602, 603, 593), (593, 603, 604, 594), (594, 604, 605, 595), (595, 605, 606, 596), (596, 606, 607, 597), (105, 106, 608, 598), (598, 608, 609, 599), (599, 609, 610, 600), (600, 610, 611, 601), (601, 611, 612, 602), (602, 612, 613, 603), (603, 613, 614, 604), (604, 614, 615, 605), (605, 615, 616, 606), (606, 616, 617, 607), (106, 107, 618, 608), (608, 618, 619, 609), (609, 619, 620, 610), (610, 620, 621, 611), (611, 621, 622, 612), (612, 622, 623, 613), (613, 623, 624, 614), (614, 624, 625, 615), (615, 625, 626, 616), (616, 626, 627, 617), (107, 7, 127, 618), (618, 127, 126, 619), (619, 126, 125, 620), (620, 125, 124, 621), (621, 124, 123, 622), (622, 123, 122, 623), (623, 122, 121, 624), (624, 121, 120, 625), (625, 120, 119, 626), (626, 119, 118, 627), (27, 637, 67, 3), (637, 647, 66, 67), (647, 657, 65, 66), (657, 667, 64, 65), (667, 677, 63, 64), (677, 687, 62, 63), (687, 697, 61, 62), (697, 707, 60, 61), (707, 717, 59, 60), (717, 727, 58, 59), (0, 8, 628, 18), (18, 628, 629, 19), (19, 629, 630, 20), (20, 630, 631, 21), (21, 631, 632, 22), (22, 632, 633, 23), (23, 633, 634, 24), (24, 634, 635, 25), (25, 635, 636, 26), (26, 636, 637, 27), (8, 9, 638, 628), (628, 638, 639, 629), (629, 639, 640, 630), (630, 640, 641, 631), (631, 641, 642, 632), (632, 642, 643, 633), (633, 643, 644, 634), (634, 644, 645, 635), (635, 645, 646, 636), (636, 646, 647, 637), (9, 10, 648, 638), (638, 648, 649, 639), (639, 649, 650, 640), (640, 650, 651, 641), (641, 651, 652, 642), (642, 652, 653, 643), (643, 653, 654, 644), (644, 654, 655, 645), (645, 655, 656, 646), (646, 656, 657, 647), (10, 11, 658, 648), (648, 658, 659, 649), (649, 659, 660, 650), (650, 660, 661, 651), (651, 661, 662, 652), (652, 662, 663, 653), (653, 663, 664, 654), (654, 664, 665, 655), (655, 665, 666, 656), (656, 666, 667, 657), (11, 12, 668, 658), (658, 668, 669, 659), (659, 669, 670, 660), (660, 670, 671, 661), (661, 671, 672, 662), (662, 672, 673, 663), (663, 673, 674, 664), (664, 674, 675, 665), (665, 675, 676, 666), (666, 676, 677, 667), (12, 13, 678, 668), (668, 678, 679, 669), (669, 679, 680, 670), (670, 680, 681, 671), (671, 681, 682, 672), (672, 682, 683, 673), (673, 683, 684, 674), (674, 684, 685, 675), (675, 685, 686, 676), (676, 686, 687, 677), (13, 14, 688, 678), (678, 688, 689, 679), (679, 689, 690, 680), (680, 690, 691, 681), (681, 691, 692, 682), (682, 692, 693, 683), (683, 693, 694, 684), (684, 694, 695, 685), (685, 695, 696, 686), (686, 696, 697, 687), (14, 15, 698, 688), (688, 698, 699, 689), (689, 699, 700, 690), (690, 700, 701, 691), (691, 701, 702, 692), (692, 702, 703, 693), (693, 703, 704, 694), (694, 704, 705, 695), (695, 705, 706, 696), (696, 706, 707, 697), (15, 16, 708, 698), (698, 708, 709, 699), (699, 709, 710, 700), (700, 710, 711, 701), (701, 711, 712, 702), (702, 712, 713, 703), (703, 713, 714, 704), (704, 714, 715, 705), (705, 715, 716, 706), (706, 716, 717, 707), (16, 17, 718, 708), (708, 718, 719, 709), (709, 719, 720, 710), (710, 720, 721, 711), (711, 721, 722, 712), (712, 722, 723, 713), (713, 723, 724, 714), (714, 724, 725, 715), (715, 725, 726, 716), (716, 726, 727, 717), (17, 1, 38, 718), (718, 38, 39, 719), (719, 39, 40, 720), (720, 40, 41, 721), (721, 41, 42, 722), (722, 42, 43, 723), (723, 43, 44, 724), (724, 44, 45, 725), (725, 45, 46, 726), (726, 46, 47, 727)])
_uv = me_cube.uv_layers.new(name='UVMap')
_uv.uv.foreach_set('vector', [0.4357, 0.8938, 0.4688, 0.8718, 0.4418, 0.8977, 0.4533, 0.9042, 0.5058, 0.3552, 0.5187, 0.3629, 0.5346, 0.3933, 0.4979, 0.3731, 0.5493, 0.9071, 0.5759, 0.8743, 0.5715, 0.8952, 0.5759, 0.9249, 0.473, 0.4043, 0.4979, 0.3731, 0.5346, 0.3933, 0.5139, 0.3927, 0.0975, 0.2044, 0.1186, 0.2159, 0.1032, 0.2196, 0.09593, 0.2213, 0.971, 0.7513, 0.9875, 0.7247, 0.9875, 0.7785, 0.9785, 0.7645, 0.6465, 0.09495, 0.6675, 0.1438, 0.6533, 0.1565, 0.6451, 0.158, 0.6675, 0.1438, 0.6984, 0.1101, 0.6984, 0.1513, 0.6533, 0.1565, 0.8302, 0.1911, 0.8612, 0.2233, 0.8517, 0.2338, 0.8349, 0.2323, 0.03215, 0.4048, 0.04207, 0.4353, 0.0367, 0.4371, 0.02227, 0.4143, 0.04207, 0.4353, 0.0638, 0.4642, 0.04213, 0.4709, 0.0367, 0.4371, 0.0638, 0.4642, 0.08987, 0.4772, 0.06907, 0.4707, 0.04213, 0.4709, 0.4359, 0.01802, 0.3681, 0.001201, 0.3753, 0.0, 0.4293, 0.0005963, 0.297, 0.9448, 0.2838, 0.8838, 0.2977, 0.8683, 0.2977, 0.9331, 0.779, 0.3588, 0.8206, 0.3312, 0.8232, 0.3588, 0.7834, 0.3423, 0.7535, 0.5897, 0.7432, 0.6223, 0.7446, 0.6067, 0.7464, 0.5629, 0.5762, 0.6132, 0.5695, 0.5905, 0.5612, 0.5849, 0.5771, 0.5709, 0.5771, 0.5709, 0.5612, 0.5849, 0.5533, 0.5401, 0.5616, 0.5654, 0.5616, 0.5654, 0.5533, 0.5401, 0.5771, 0.5353, 0.5731, 0.5445, 0.8523, 0.4382, 0.8621, 0.4455, 0.8719, 0.4718, 0.8468, 0.4616, 0.3349, 0.4286, 0.2971, 0.4253, 0.3057, 0.3754, 0.3153, 0.3948, 0.6771, 0.7593, 0.6673, 0.7787, 0.6514, 0.7764, 0.6624, 0.7485, 0.945, 0.05082, 0.945, 0.0885, 0.9259, 0.08975, 0.9292, 0.07839, 0.9709, 0.534, 0.9487, 0.5105, 0.9545, 0.5131, 0.9612, 0.5086, 0.9612, 0.5086, 0.9545, 0.5131, 0.961, 0.4839, 0.9709, 0.4885, 0.6921, 0.8478, 0.6674, 0.8404, 0.6767, 0.7964, 0.6895, 0.8443, 0.5695, 0.5905, 0.5301, 0.6184, 0.5124, 0.5924, 0.5612, 0.5849, 0.5612, 0.5849, 0.5124, 0.5924, 0.5167, 0.5533, 0.5533, 0.5401, 0.795, 0.6225, 0.7763, 0.5857, 0.7851, 0.6011, 0.8084, 0.6424, 0.8621, 0.4455, 0.8607, 0.4276, 0.8719, 0.3963, 0.8719, 0.4718, 0.2971, 0.4253, 0.3252, 0.4927, 0.2875, 0.4397, 0.3057, 0.3754, 0.3057, 0.3754, 0.2875, 0.4397, 0.2582, 0.3818, 0.2916, 0.3763, 0.2916, 0.3763, 0.2582, 0.3818, 0.2563, 0.3892, 0.2745, 0.3694, 0.6769, 0.2719, 0.6821, 0.3011, 0.6458, 0.3011, 0.6772, 0.2698, 0.6772, 0.2698, 0.6458, 0.3011, 0.6622, 0.2993, 0.6489, 0.2629, 0.6678, 0.09764, 0.6975, 0.08276, 0.6984, 0.1101, 0.6675, 0.1438, 0.1709, 0.7762, 0.1763, 0.7864, 0.1502, 0.7688, 0.1763, 0.7341, 0.1763, 0.7341, 0.1502, 0.7688, 0.1432, 0.7342, 0.1278, 0.7292, 0.7763, 0.5857, 0.7949, 0.5817, 0.8084, 0.5629, 0.7851, 0.6011, 0.8385, 0.6052, 0.8109, 0.6396, 0.8385, 0.5677, 0.8347, 0.6358, 0.4258, 0.9139, 0.4258, 0.9513, 0.3988, 0.9561, 0.4105, 0.9274, 0.6902, 0.3674, 0.6995, 0.387, 0.653, 0.3481, 0.6995, 0.3013, 0.1622, 0.8631, 0.1928, 0.9084, 0.1591, 0.9084, 0.1749, 0.8781, 0.8692, 0.02081, 0.8898, 0.0, 0.8914, 0.02489, 0.867, 0.05706, 0.867, 0.05706, 0.8914, 0.02489, 0.8914, 0.07125, 0.8709, 0.04051, 0.8612, 0.1696, 0.8539, 0.2031, 0.8612, 0.2233, 0.8302, 0.1911, 0.8709, 0.09106, 0.8834, 0.1292, 0.8791, 0.1302, 0.8735, 0.1226, 0.8735, 0.1226, 0.8791, 0.1302, 0.8834, 0.1659, 0.8592, 0.1496, 0.2977, 0.9448, 0.2914, 0.9778, 0.2977, 0.9957, 0.2819, 0.9476, 0.8109, 0.6396, 0.8142, 0.5629, 0.8084, 0.5876, 0.8385, 0.5677, 0.9096, 0.272, 0.9096, 0.2384, 0.8909, 0.2988, 0.8842, 0.2548, 0.8445, 0.2481, 0.8405, 0.2944, 0.8487, 0.2988, 0.8096, 0.2988, 0.3408, 0.06701, 0.3319, 0.0628, 0.3086, 0.02073, 0.3681, 0.0417, 0.7809, 0.6542, 0.7637, 0.7059, 0.7647, 0.6982, 0.7563, 0.6573, 0.08991, 0.3705, 0.09691, 0.4093, 0.061, 0.4224, 0.04782, 0.3899, 0.04782, 0.3899, 0.061, 0.4224, 0.04207, 0.4353, 0.03215, 0.4048, 0.3993, 0.7955, 0.3989, 0.7658, 0.4044, 0.7656, 0.4044, 0.8026, 0.7383, 0.02021, 0.7726, 0.0, 0.7636, 0.06229, 0.7539, 0.05384, 0.7539, 0.05384, 0.7636, 0.06229, 0.7726, 0.0621, 0.7581, 0.08163, 0.7581, 0.08163, 0.7726, 0.0621, 0.7712, 0.09058, 0.7554, 0.05819, 0.3398, 0.1307, 0.3197, 0.1006, 0.3057, 0.08719, 0.3468, 0.06646, 0.3468, 0.06646, 0.3057, 0.08719, 0.3119, 0.0698, 0.3319, 0.0628, 0.3319, 0.0628, 0.3119, 0.0698, 0.2933, 0.04146, 0.3086, 0.02073, 0.7637, 0.7059, 0.7809, 0.7279, 0.7393, 0.7215, 0.7647, 0.6982, 0.1275, 0.4383, 0.1275, 0.4763, 0.09691, 0.4772, 0.1194, 0.4446, 0.061, 0.4224, 0.08366, 0.4602, 0.0638, 0.4642, 0.04207, 0.4353, 0.3627, 0.1824, 0.3135, 0.1785, 0.3092, 0.1594, 0.3681, 0.1818, 0.3681, 0.1818, 0.3092, 0.1594, 0.3161, 0.1345, 0.3317, 0.1275, 0.3317, 0.1275, 0.3161, 0.1345, 0.2933, 0.1263, 0.3292, 0.1273, 0.3292, 0.1273, 0.2933, 0.1263, 0.2993, 0.1145, 0.3197, 0.1006, 0.3197, 0.1006, 0.2993, 0.1145, 0.291, 0.09249, 0.3057, 0.08719, 0.5283, 0.9643, 0.5124, 0.9442, 0.5384, 0.9416, 0.5384, 0.9771, 0.3119, 0.0698, 0.2814, 0.09065, 0.2805, 0.05085, 0.2933, 0.04146, 0.2933, 0.04146, 0.2805, 0.05085, 0.2563, 0.04412, 0.2846, 0.0, 0.453, 0.0009044, 0.439, 0.04622, 0.4406, 0.02673, 0.4352, 0.01618, 0.08366, 0.4602, 0.09691, 0.4646, 0.08987, 0.4772, 0.0638, 0.4642, 0.196, 0.7862, 0.1853, 0.7808, 0.1786, 0.764, 0.196, 0.7664, 0.196, 0.7664, 0.1786, 0.764, 0.1764, 0.7475, 0.196, 0.7436, 0.9449, 0.7278, 0.9527, 0.6945, 0.9658, 0.6945, 0.9658, 0.7217, 0.2933, 0.1263, 0.2747, 0.1169, 0.2769, 0.1068, 0.2993, 0.1145, 0.4501, 0.126, 0.4115, 0.1282, 0.4181, 0.09886, 0.4312, 0.1086, 0.4312, 0.1086, 0.4181, 0.09886, 0.4265, 0.06843, 0.453, 0.09551, 0.453, 0.09551, 0.4265, 0.06843, 0.4193, 0.08204, 0.4432, 0.05741, 0.4432, 0.05741, 0.4193, 0.08204, 0.3895, 0.06244, 0.439, 0.04622, 0.439, 0.04622, 0.3895, 0.06244, 0.3839, 0.0441, 0.4406, 0.02673, 0.4406, 0.02673, 0.3839, 0.0441, 0.3681, 0.001201, 0.4359, 0.01802, 0.01323, 0.8987, 0.02564, 0.8995, 0.00644, 0.9113, 0.0005806, 0.8805, 0.12, 0.6974, 0.1257, 0.6769, 0.1267, 0.671, 0.1267, 0.7112, 0.51, 0.7287, 0.51, 0.7664, 0.485, 0.6859, 0.4975, 0.7012, 0.3572, 0.9771, 0.3696, 0.9587, 0.3696, 0.9912, 0.3536, 0.9638, 0.9611, 0.8493, 0.9759, 0.8353, 0.9801, 0.8209, 0.9801, 0.8737, 0.9697, 0.09106, 0.9697, 0.143, 0.9481, 0.1212, 0.9481, 0.1057, 0.02339, 0.5052, 0.03613, 0.4772, 0.05996, 0.524, 0.01415, 0.4961, 0.01415, 0.4961, 0.05996, 0.524, 0.07021, 0.5322, 0.0, 0.527, 0.0, 0.527, 0.07021, 0.5322, 0.06041, 0.5417, 0.01528, 0.5447, 0.01528, 0.5447, 0.06041, 0.5417, 0.07042, 0.5939, 0.00363, 0.5917, 0.02564, 0.8995, 0.03661, 0.9202, 0.0, 0.9202, 0.00644, 0.9113, 0.7901, 0.1589, 0.7826, 0.1475, 0.8005, 0.1485, 0.8005, 0.169, 0.51, 0.7664, 0.4925, 0.7744, 0.4824, 0.7414, 0.485, 0.6859, 0.7444, 0.3288, 0.779, 0.3767, 0.7374, 0.3474, 0.7746, 0.3168, 0.7746, 0.3168, 0.7374, 0.3474, 0.7665, 0.3209, 0.7595, 0.3204, 0.7595, 0.3204, 0.7665, 0.3209, 0.7634, 0.3013, 0.779, 0.3025, 0.03613, 0.4772, 0.05165, 0.481, 0.07042, 0.4897, 0.05996, 0.524, 0.06134, 0.2427, 0.08083, 0.2698, 0.04257, 0.2333, 0.07672, 0.224, 0.7516, 0.962, 0.7516, 0.9979, 0.7419, 0.9906, 0.7393, 0.9738, 0.7879, 0.3013, 0.8078, 0.3129, 0.8206, 0.3312, 0.779, 0.3588, 0.5599, 0.762, 0.5237, 0.767, 0.5124, 0.7526, 0.5236, 0.7585, 0.8839, 0.231, 0.8612, 0.2106, 0.8839, 0.1696, 0.8832, 0.2484, 0.196, 0.6644, 0.1951, 0.7436, 0.196, 0.7254, 0.1808, 0.6948, 0.1468, 0.9898, 0.1278, 0.9689, 0.1425, 0.9477, 0.1468, 0.9501, 0.4375, 0.9342, 0.4357, 0.9289, 0.469, 0.9169, 0.469, 0.9511, 0.254, 0.9029, 0.2836, 0.9096, 0.2836, 0.9428, 0.2642, 0.9261, 0.08726, 0.2782, 0.06352, 0.2783, 0.05339, 0.2622, 0.08083, 0.2698, 0.08083, 0.2698, 0.05339, 0.2622, 0.04439, 0.2663, 0.04257, 0.2333, 0.2944, 0.8218, 0.2994, 0.7907, 0.2984, 0.8161, 0.2994, 0.8437, 0.7763, 0.6024, 0.775, 0.6295, 0.7432, 0.6223, 0.7535, 0.5897, 0.8993, 0.8666, 0.9204, 0.8209, 0.9116, 0.8533, 0.9204, 0.8872, 0.8529, 0.6755, 0.858, 0.6396, 0.8774, 0.6481, 0.8774, 0.7152, 0.3536, 0.876, 0.386, 0.822, 0.386, 0.8707, 0.3593, 0.8594, 0.9772, 0.5059, 0.9884, 0.5367, 0.9709, 0.5305, 0.9884, 0.4839, 0.5261, 0.1255, 0.5261, 0.1757, 0.5028, 0.151, 0.499, 0.1364, 0.08408, 0.3037, 0.0667, 0.3271, 0.05786, 0.3061, 0.06352, 0.2783, 0.06352, 0.2783, 0.05786, 0.3061, 0.03538, 0.2929, 0.05339, 0.2622, 0.7516, 0.9908, 0.7632, 0.962, 0.7632, 0.9994, 0.7537, 0.9809, 0.7763, 0.6542, 0.7567, 0.6532, 0.7585, 0.6384, 0.775, 0.6295, 0.775, 0.6295, 0.7585, 0.6384, 0.7505, 0.6447, 0.7432, 0.6223, 0.9957, 0.8572, 0.9875, 0.873, 0.9801, 0.8399, 0.9957, 0.8209, 0.4483, 0.1282, 0.4483, 0.1819, 0.4211, 0.1773, 0.4198, 0.138, 0.7811, 0.9226, 0.7789, 0.9653, 0.7811, 0.9843, 0.767, 0.955, 0.5493, 0.8619, 0.5711, 0.809, 0.5766, 0.8069, 0.5766, 0.8743, 0.3139, 0.3092, 0.35, 0.3416, 0.3536, 0.358, 0.3263, 0.3176, 0.9487, 0.162, 0.9481, 0.1454, 0.9653, 0.143, 0.9653, 0.1694, 0.1758, 0.9491, 0.1758, 0.9959, 0.1606, 0.9897, 0.1591, 0.9542, 0.0, 0.4296, 0.02296, 0.3964, 0.02227, 0.4143, 0.0367, 0.4371, 0.9459, 0.02209, 0.9648, 0.05585, 0.9548, 0.05997, 0.9542, 0.039, 0.04127, 0.2183, 0.0975, 0.2044, 0.09593, 0.2213, 0.05011, 0.224, 0.4418, 0.8977, 0.4589, 0.891, 0.4688, 0.9169, 0.4533, 0.9042, 0.8697, 0.8849, 0.8604, 0.9243, 0.8697, 0.9086, 0.8553, 0.9006, 0.2423, 0.8427, 0.253, 0.8561, 0.253, 0.8973, 0.2367, 0.8804, 0.2367, 0.8804, 0.253, 0.8973, 0.2378, 0.9221, 0.2427, 0.9227, 0.2403, 0.9932, 0.2367, 0.9875, 0.2262, 0.9779, 0.2403, 0.9626, 0.9727, 0.9407, 0.9649, 0.9231, 0.953, 0.8892, 0.9727, 0.8872, 0.7178, 0.2102, 0.6981, 0.2052, 0.7105, 0.1946, 0.7282, 0.1865, 0.7282, 0.1865, 0.7105, 0.1946, 0.6893, 0.1935, 0.6937, 0.1696, 0.962, 0.3143, 0.9818, 0.3013, 0.9818, 0.3515, 0.9691, 0.3255, 0.4378, 0.5504, 0.4652, 0.5426, 0.4582, 0.5606, 0.463, 0.5556, 0.7002, 0.4629, 0.672, 0.4138, 0.7138, 0.4077, 0.7138, 0.4979, 0.1422, 0.5837, 0.1849, 0.6644, 0.1278, 0.6644, 0.1517, 0.5991, 0.9727, 0.9368, 0.9738, 0.889, 0.9853, 0.8872, 0.9853, 0.9572, 0.7333, 0.5308, 0.7795, 0.5004, 0.7795, 0.5624, 0.7418, 0.5593, 0.9874, 0.2915, 0.9996, 0.2384, 0.9975, 0.2563, 0.9996, 0.2968, 0.5817, 0.878, 0.5787, 0.8552, 0.6188, 0.8355, 0.616, 0.878, 0.03281, 0.9551, 0.03281, 0.9985, 0.0201, 0.9903, 0.03162, 0.9612, 0.7105, 0.1946, 0.7214, 0.2415, 0.7282, 0.2642, 0.6893, 0.1935, 0.3386, 0.7402, 0.3386, 0.8079, 0.3045, 0.7829, 0.3021, 0.7338, 0.9309, 0.6328, 0.9476, 0.5629, 0.9379, 0.5757, 0.9476, 0.636, 0.9998, 0.53, 0.9884, 0.5031, 0.9921, 0.5003, 0.9998, 0.4839, 0.9772, 0.0, 0.9759, 0.0002009, 0.9772, 0.07893, 0.9648, 0.05293, 0.3773, 0.5446, 0.3573, 0.5283, 0.3765, 0.5183, 0.3962, 0.5434, 0.04364, 0.8316, 0.02829, 0.8203, 0.0, 0.8098, 0.04364, 0.7774, 0.8211, 0.8653, 0.8449, 0.8108, 0.8449, 0.8851, 0.8377, 0.8688, 0.2563, 0.2245, 0.2719, 0.2672, 0.2694, 0.2297, 0.2617, 0.2767, 0.2617, 0.2767, 0.2694, 0.2297, 0.2725, 0.2873, 0.2585, 0.2614, 0.2423, 0.795, 0.254, 0.7674, 0.2524, 0.7369, 0.254, 0.8099, 0.2521, 0.3227, 0.2222, 0.2476, 0.2233, 0.2341, 0.2514, 0.2765, 0.2514, 0.2765, 0.2233, 0.2341, 0.2521, 0.2158, 0.2506, 0.2587, 0.2226, 0.4753, 0.2213, 0.4808, 0.2226, 0.4883, 0.216, 0.4811, 0.3525, 0.7997, 0.3445, 0.7985, 0.3386, 0.7815, 0.3525, 0.7338, 0.3573, 0.5283, 0.4132, 0.5418, 0.3566, 0.5508, 0.3765, 0.5183, 0.2807, 0.9428, 0.278, 0.9763, 0.2807, 0.9769, 0.254, 0.9651, 0.286, 0.1824, 0.2916, 0.2009, 0.2972, 0.2233, 0.2719, 0.2672, 0.05757, 0.9288, 0.05757, 0.9788, 0.05581, 0.9656, 0.03661, 0.9592, 0.2694, 0.2297, 0.2898, 0.2332, 0.2956, 0.2592, 0.2725, 0.2873, 0.2725, 0.2873, 0.2956, 0.2592, 0.3167, 0.2703, 0.2748, 0.3154, 0.2748, 0.3154, 0.3167, 0.2703, 0.3093, 0.2823, 0.2722, 0.3322, 0.2722, 0.3322, 0.3093, 0.2823, 0.3139, 0.3092, 0.2816, 0.3571, 0.962, 0.3013, 0.962, 0.3584, 0.9419, 0.3407, 0.9618, 0.3023, 0.7905, 0.2258, 0.7633, 0.2121, 0.7996, 0.1696, 0.7996, 0.2481, 0.4132, 0.5418, 0.4132, 0.6328, 0.3536, 0.6001, 0.3566, 0.5508, 0.941, 0.3013, 0.9419, 0.3462, 0.9369, 0.3618, 0.9388, 0.3064, 0.2916, 0.2009, 0.3536, 0.1944, 0.3529, 0.241, 0.2972, 0.2233, 0.2972, 0.2233, 0.3529, 0.241, 0.3372, 0.2646, 0.2898, 0.2332, 0.2898, 0.2332, 0.3372, 0.2646, 0.3381, 0.2683, 0.2956, 0.2592, 0.2956, 0.2592, 0.3381, 0.2683, 0.3498, 0.3016, 0.3167, 0.2703, 0.21, 0.66, 0.2528, 0.634, 0.2546, 0.6579, 0.2163, 0.6582, 0.3093, 0.2823, 0.3371, 0.2874, 0.35, 0.3416, 0.3139, 0.3092, 0.7342, 0.9858, 0.7259, 0.9986, 0.7222, 0.9765, 0.7342, 0.961, 0.3674, 0.7708, 0.3536, 0.7656, 0.3987, 0.7799, 0.3568, 0.8145, 0.3568, 0.8145, 0.3987, 0.7799, 0.3981, 0.8187, 0.3987, 0.822, 0.9419, 0.3462, 0.9419, 0.3772, 0.9254, 0.3546, 0.9369, 0.3618, 0.9763, 0.3603, 0.9886, 0.3559, 0.9886, 0.3913, 0.9686, 0.3958, 0.9661, 0.6036, 0.9646, 0.6241, 0.9476, 0.5999, 0.9661, 0.5629, 0.2338, 0.6659, 0.1966, 0.6736, 0.2124, 0.6477, 0.2284, 0.6582, 0.2284, 0.6582, 0.2124, 0.6477, 0.2333, 0.6328, 0.2528, 0.634, 0.2528, 0.634, 0.2333, 0.6328, 0.2546, 0.5991, 0.2546, 0.6579, 0.6952, 0.6664, 0.6667, 0.6881, 0.6579, 0.6583, 0.6744, 0.6542, 0.1246, 0.4878, 0.1165, 0.4986, 0.08551, 0.5078, 0.1054, 0.4772, 0.9031, 0.7279, 0.9088, 0.7636, 0.9088, 0.8018, 0.8888, 0.7766, 0.2281, 0.9251, 0.2477, 0.9227, 0.253, 0.9626, 0.2262, 0.9626, 0.9642, 0.06488, 0.9642, 0.08975, 0.945, 0.07552, 0.9484, 0.08386, 0.3492, 0.4422, 0.351, 0.4487, 0.351, 0.4924, 0.3349, 0.4769, 0.01066, 0.1078, 0.0208, 0.1149, 0.03035, 0.1392, 0.0, 0.1025, 0.1966, 0.6736, 0.2033, 0.6222, 0.2057, 0.6287, 0.2124, 0.6477, 0.3599, 0.6369, 0.3878, 0.6328, 0.3937, 0.6538, 0.3536, 0.6703, 0.3536, 0.6703, 0.3937, 0.6538, 0.4069, 0.6909, 0.3697, 0.7076, 0.6667, 0.6881, 0.6928, 0.719, 0.6514, 0.7179, 0.6579, 0.6583, 0.1165, 0.4986, 0.1246, 0.5631, 0.1075, 0.5586, 0.08551, 0.5078, 0.08551, 0.5078, 0.1075, 0.5586, 0.08343, 0.5886, 0.07042, 0.5429, 0.7393, 0.8821, 0.7552, 0.8386, 0.748, 0.8589, 0.778, 0.8821, 0.9656, 0.6396, 0.9656, 0.6945, 0.9449, 0.6933, 0.9578, 0.6622, 0.0213, 0.06969, 0.06684, 0.08174, 0.05574, 0.1169, 0.0208, 0.1149, 0.0208, 0.1149, 0.05574, 0.1169, 0.05876, 0.1196, 0.03035, 0.1392, 0.6933, 0.8478, 0.6933, 0.8862, 0.6843, 0.875, 0.6889, 0.864, 0.3878, 0.6328, 0.4069, 0.6403, 0.398, 0.647, 0.3937, 0.6538, 0.9872, 0.8156, 0.9802, 0.8187, 0.9734, 0.7934, 0.9872, 0.7785, 0.6928, 0.719, 0.6952, 0.7372, 0.6901, 0.7289, 0.6514, 0.7179, 0.4076, 0.9716, 0.4178, 0.9561, 0.4178, 0.9874, 0.3988, 0.9877, 0.9999, 0.2126, 0.9889, 0.2039, 0.9928, 0.2033, 0.9999, 0.1696, 0.5606, 0.7982, 0.5667, 0.7648, 0.5703, 0.7684, 0.5786, 0.7982, 0.4357, 0.985, 0.4363, 0.9511, 0.4432, 0.9671, 0.4567, 0.985, 0.06684, 0.08174, 0.05943, 0.06437, 0.07228, 0.1276, 0.05574, 0.1169, 0.8152, 0.1475, 0.8152, 0.1651, 0.8005, 0.1685, 0.8027, 0.1533, 0.05876, 0.1196, 0.0801, 0.1246, 0.05493, 0.1707, 0.0611, 0.137, 0.4525, 0.1282, 0.4525, 0.1679, 0.4483, 0.1628, 0.4511, 0.1296, 0.04333, 0.8737, 0.03483, 0.8405, 0.04333, 0.8316, 0.04048, 0.8375, 0.9488, 0.0, 0.9648, 0.01327, 0.9648, 0.05585, 0.9459, 0.02209, 0.06617, 0.9404, 0.06698, 0.9323, 0.0805, 0.9058, 0.09473, 0.9396, 0.09473, 0.9396, 0.0805, 0.9058, 0.09473, 0.8967, 0.09129, 0.9361, 0.06702, 0.0411, 0.1058, 0.055, 0.08528, 0.06709, 0.07729, 0.03974, 0.07729, 0.03974, 0.08528, 0.06709, 0.09912, 0.09185, 0.05943, 0.06437, 0.05943, 0.06437, 0.09912, 0.09185, 0.08665, 0.08234, 0.07228, 0.1276, 0.07228, 0.1276, 0.08665, 0.08234, 0.09585, 0.1289, 0.0801, 0.1246, 0.0801, 0.1246, 0.09585, 0.1289, 0.09534, 0.1462, 0.05493, 0.1707, 0.05493, 0.1707, 0.09534, 0.1462, 0.1032, 0.1617, 0.06973, 0.1641, 0.06973, 0.1641, 0.1032, 0.1617, 0.09983, 0.1893, 0.04652, 0.1756, 0.04652, 0.1756, 0.09983, 0.1893, 0.0975, 0.2044, 0.04127, 0.2183, 0.0955, 0.009417, 0.1278, 0.0, 0.1146, 0.03438, 0.09139, 0.04416, 0.09139, 0.04416, 0.1146, 0.03438, 0.126, 0.07068, 0.1058, 0.055, 0.1058, 0.055, 0.126, 0.07068, 0.1155, 0.0934, 0.08528, 0.06709, 0.7824, 0.868, 0.8211, 0.8565, 0.8211, 0.8969, 0.8109, 0.8674, 0.09912, 0.09185, 0.1278, 0.09045, 0.1075, 0.1079, 0.08665, 0.08234, 0.1105, 0.7892, 0.1278, 0.8169, 0.1278, 0.8704, 0.1048, 0.8424, 0.9828, 0.6947, 0.9809, 0.7194, 0.9828, 0.7204, 0.9658, 0.6945, 0.09534, 0.1462, 0.1204, 0.1275, 0.1117, 0.2032, 0.1032, 0.1617, 0.5751, 0.6184, 0.5782, 0.6618, 0.5782, 0.6375, 0.5717, 0.6428, 0.09983, 0.1893, 0.1182, 0.1751, 0.1186, 0.2159, 0.0975, 0.2044, 0.9419, 0.3819, 0.9686, 0.3584, 0.9633, 0.3832, 0.9686, 0.3958, 0.3988, 0.8702, 0.3995, 0.8186, 0.4153, 0.8153, 0.4329, 0.8702, 0.8426, 0.3798, 0.846, 0.3637, 0.8499, 0.3647, 0.8499, 0.3916, 0.6822, 0.5673, 0.6584, 0.5547, 0.6796, 0.5645, 0.6842, 0.5608, 0.6584, 0.5547, 0.653, 0.5069, 0.6744, 0.5184, 0.6796, 0.5645, 0.8211, 0.9416, 0.8457, 0.9243, 0.8457, 0.9678, 0.8294, 0.9593, 0.9857, 0.1499, 0.9697, 0.1264, 0.9829, 0.09106, 0.9857, 0.1103, 0.647, 0.03258, 0.5821, 0.001109, 0.6007, 0.003499, 0.6494, 0.0, 0.8349, 0.0, 0.808, 0.02346, 0.8062, 0.01016, 0.8167, 0.006788, 0.9313, 0.7473, 0.9088, 0.7654, 0.9285, 0.7279, 0.9324, 0.7344, 0.1278, 0.9194, 0.1003, 0.9194, 0.1171, 0.916, 0.1244, 0.8704, 0.6256, 0.8355, 0.5787, 0.8355, 0.5805, 0.8155, 0.5849, 0.7884, 0.9558, 0.8479, 0.9611, 0.8209, 0.9568, 0.8685, 0.9436, 0.8593, 0.9436, 0.8593, 0.9568, 0.8685, 0.9611, 0.8704, 0.9517, 0.8863, 0.4567, 0.9793, 0.4701, 0.9511, 0.4701, 0.9949, 0.4581, 0.9911, 0.9715, 0.2182, 0.9512, 0.2019, 0.9493, 0.1832, 0.9715, 0.1696, 0.954, 0.8173, 0.9734, 0.7785, 0.9703, 0.8186, 0.9492, 0.7967, 0.9841, 0.6396, 0.98, 0.6697, 0.9841, 0.6913, 0.9656, 0.6675, 0.7824, 0.6696, 0.8043, 0.6542, 0.8186, 0.7182, 0.7931, 0.6755, 0.7931, 0.6755, 0.8186, 0.7182, 0.8015, 0.7059, 0.7809, 0.7182, 0.5824, 0.3013, 0.5499, 0.288, 0.5319, 0.274, 0.5874, 0.2861, 0.5874, 0.2861, 0.5319, 0.274, 0.5295, 0.2533, 0.5686, 0.2658, 0.5686, 0.2658, 0.5295, 0.2533, 0.5428, 0.2393, 0.5662, 0.2213, 0.5662, 0.2213, 0.5428, 0.2393, 0.5534, 0.1931, 0.5874, 0.223, 0.5874, 0.223, 0.5534, 0.1931, 0.5618, 0.1696, 0.5691, 0.1829, 0.7669, 0.3767, 0.7669, 0.407, 0.7612, 0.3964, 0.7374, 0.3948, 0.1516, 0.3483, 0.155, 0.3328, 0.1799, 0.3589, 0.1322, 0.3749, 0.1805, 0.8458, 0.1681, 0.7975, 0.1928, 0.7864, 0.1928, 0.8631, 0.1236, 0.5939, 0.1128, 0.671, 0.07267, 0.671, 0.06617, 0.6145, 0.9519, 0.2384, 0.9519, 0.2961, 0.9358, 0.2929, 0.9317, 0.2525, 0.8351, 0.8851, 0.85, 0.8886, 0.8553, 0.8984, 0.8211, 0.9027, 0.8211, 0.9027, 0.8553, 0.8984, 0.8553, 0.9243, 0.8239, 0.924, 0.1278, 0.2597, 0.1485, 0.2592, 0.1707, 0.2742, 0.1279, 0.2761, 0.1279, 0.2761, 0.1707, 0.2742, 0.1683, 0.2999, 0.1401, 0.3222, 0.1401, 0.3222, 0.1683, 0.2999, 0.1744, 0.3161, 0.1693, 0.3337, 0.1693, 0.3337, 0.1744, 0.3161, 0.1934, 0.3289, 0.155, 0.3328, 0.155, 0.3328, 0.1934, 0.3289, 0.1856, 0.34, 0.1799, 0.3589, 0.1799, 0.3589, 0.1856, 0.34, 0.2034, 0.3749, 0.1889, 0.3735, 0.8968, 0.5701, 0.912, 0.5757, 0.9115, 0.5629, 0.8931, 0.6102, 0.8931, 0.6102, 0.9115, 0.5629, 0.8974, 0.6217, 0.912, 0.629, 0.03045, 0.8334, 0.03483, 0.8805, 0.0, 0.8805, 0.02142, 0.8316, 0.1399, 0.2354, 0.1881, 0.2278, 0.1837, 0.2263, 0.1485, 0.2592, 0.1485, 0.2592, 0.1837, 0.2263, 0.1852, 0.2614, 0.1707, 0.2742, 0.3785, 0.9774, 0.3811, 0.9975, 0.3696, 0.9798, 0.3811, 0.9587, 0.1683, 0.2999, 0.1723, 0.2811, 0.2037, 0.2806, 0.1744, 0.3161, 0.6265, 0.8555, 0.6502, 0.8398, 0.6502, 0.8966, 0.6206, 0.8752, 0.9981, 0.6165, 0.9843, 0.5831, 0.9981, 0.5629, 0.9954, 0.587, 0.8857, 0.4891, 0.9101, 0.4839, 0.9101, 0.5405, 0.8826, 0.5301, 0.912, 0.5757, 0.8899, 0.5947, 0.8914, 0.568, 0.9115, 0.5629, 0.624, 0.5673, 0.6256, 0.5536, 0.6584, 0.5547, 0.6822, 0.5673, 0.8914, 0.0895, 0.8941, 0.05082, 0.9236, 0.05969, 0.9259, 0.0895, 0.1881, 0.2278, 0.2222, 0.2158, 0.2211, 0.2415, 0.1837, 0.2263, 0.1837, 0.2263, 0.2211, 0.2415, 0.2124, 0.2555, 0.1852, 0.2614, 0.1852, 0.2614, 0.2124, 0.2555, 0.2187, 0.2883, 0.1723, 0.2811, 0.4872, 0.9354, 0.4915, 0.9816, 0.4703, 0.9816, 0.4847, 0.9665, 0.3349, 0.3743, 0.3515, 0.358, 0.3515, 0.3988, 0.3364, 0.4422, 0.9691, 0.2734, 0.9874, 0.2384, 0.9852, 0.2492, 0.9874, 0.2898, 0.3202, 0.6591, 0.281, 0.6559, 0.2639, 0.6441, 0.3202, 0.604, 0.3202, 0.604, 0.2639, 0.6441, 0.2923, 0.5829, 0.3126, 0.63, 0.971, 0.7279, 0.959, 0.7785, 0.971, 0.7754, 0.9492, 0.7511, 0.216, 0.4026, 0.25, 0.3816, 0.2546, 0.3749, 0.2169, 0.4336, 0.2169, 0.4336, 0.2546, 0.3749, 0.2431, 0.4172, 0.2191, 0.4583, 0.8463, 0.7745, 0.8572, 0.7279, 0.8674, 0.7697, 0.8571, 0.7879, 0.8571, 0.7879, 0.8674, 0.7697, 0.8674, 0.7991, 0.8527, 0.8209, 0.8774, 0.7276, 0.878, 0.7167, 0.8967, 0.701, 0.8967, 0.7222, 0.9524, 0.9847, 0.9307, 0.9813, 0.9524, 0.9425, 0.9396, 0.9535, 0.4448, 0.8215, 0.4594, 0.8126, 0.4561, 0.821, 0.4594, 0.8358, 0.4594, 0.8358, 0.4561, 0.821, 0.4673, 0.8718, 0.4357, 0.8718, 0.2639, 0.6441, 0.2563, 0.6221, 0.2797, 0.5883, 0.2923, 0.5829, 0.925, 0.3656, 0.9142, 0.3731, 0.925, 0.3946, 0.9042, 0.3732, 0.1151, 0.4239, 0.1044, 0.3748, 0.125, 0.3346, 0.125, 0.4368, 0.2546, 0.3749, 0.2546, 0.4753, 0.2307, 0.4582, 0.2431, 0.4172, 0.451, 0.1824, 0.4358, 0.2237, 0.4302, 0.2331, 0.4097, 0.1959, 0.4097, 0.1959, 0.4302, 0.2331, 0.4129, 0.2344, 0.3858, 0.2127, 0.3858, 0.2127, 0.4129, 0.2344, 0.3882, 0.2758, 0.3756, 0.2319, 0.3756, 0.2319, 0.3882, 0.2758, 0.3536, 0.3013, 0.3549, 0.2456, 0.4263, 0.5183, 0.4331, 0.5803, 0.4132, 0.5643, 0.4346, 0.5222, 0.789, 0.7829, 0.7393, 0.7829, 0.7426, 0.7279, 0.7466, 0.7549, 0.6494, 0.08276, 0.6376, 0.0559, 0.6375, 0.04586, 0.6493, 0.04902, 0.6279, 0.2782, 0.6411, 0.2563, 0.6429, 0.2628, 0.6429, 0.2964, 0.1044, 0.3748, 0.09938, 0.3652, 0.1194, 0.3395, 0.125, 0.3346, 0.2504, 0.6885, 0.247, 0.6885, 0.256, 0.6736, 0.256, 0.7183, 0.9608, 0.4547, 0.9413, 0.4147, 0.961, 0.3963, 0.961, 0.4356, 0.4302, 0.2331, 0.4264, 0.2573, 0.421, 0.2581, 0.4129, 0.2344, 0.6483, 0.7534, 0.6502, 0.7698, 0.65, 0.801, 0.6256, 0.7966, 0.6256, 0.7966, 0.65, 0.801, 0.6502, 0.8251, 0.6276, 0.8398, 0.4331, 0.5803, 0.4233, 0.6137, 0.4346, 0.6234, 0.4132, 0.5643, 0.1966, 0.7967, 0.215, 0.7369, 0.2282, 0.7602, 0.2408, 0.7967, 0.6376, 0.0559, 0.6126, 0.07761, 0.5883, 0.02074, 0.6375, 0.04586, 0.6375, 0.04586, 0.5883, 0.02074, 0.5821, 0.001109, 0.647, 0.03258, 0.6912, 0.9702, 0.6912, 0.9985, 0.6781, 0.9769, 0.6873, 0.961, 0.5003, 0.9234, 0.512, 0.8924, 0.512, 0.9269, 0.5045, 0.9343, 0.4326, 0.2293, 0.4368, 0.2191, 0.4482, 0.2474, 0.4264, 0.2573, 0.4264, 0.2573, 0.4482, 0.2474, 0.451, 0.2895, 0.421, 0.2581, 0.421, 0.2581, 0.451, 0.2895, 0.4375, 0.2918, 0.3899, 0.273, 0.9889, 0.1696, 0.9889, 0.2202, 0.9715, 0.2114, 0.9766, 0.1844, 0.7216, 0.3454, 0.7374, 0.3013, 0.7277, 0.3808, 0.7217, 0.3641, 0.7217, 0.3641, 0.7277, 0.3808, 0.7374, 0.3964, 0.6995, 0.3749, 0.8234, 0.08151, 0.8125, 0.05738, 0.8091, 0.06218, 0.8349, 0.02078, 0.8349, 0.02078, 0.8091, 0.06218, 0.808, 0.02346, 0.8349, 0.0, 0.6842, 0.5359, 0.6965, 0.5338, 0.7154, 0.5219, 0.7007, 0.5536, 0.7007, 0.5536, 0.7154, 0.5219, 0.7333, 0.5217, 0.7333, 0.5673, 0.8742, 0.8821, 0.8463, 0.864, 0.8464, 0.8457, 0.8742, 0.8651, 0.8742, 0.8651, 0.8464, 0.8457, 0.8557, 0.8209, 0.8722, 0.8316, 0.965, 0.534, 0.965, 0.558, 0.9487, 0.5614, 0.9554, 0.5392, 0.9943, 0.4498, 0.9787, 0.4321, 0.982, 0.3963, 0.9943, 0.4299, 0.4342, 0.7254, 0.4069, 0.6581, 0.4148, 0.6608, 0.4295, 0.6503, 0.4295, 0.6503, 0.4148, 0.6608, 0.4178, 0.6448, 0.4342, 0.6328, 0.6206, 0.9805, 0.6227, 0.9646, 0.6313, 0.9438, 0.6453, 0.9805, 0.9324, 0.7843, 0.9255, 0.7847, 0.9088, 0.7654, 0.9313, 0.7473, 0.6965, 0.5338, 0.7041, 0.5055, 0.7245, 0.5004, 0.7154, 0.5219, 0.5324, 0.1608, 0.548, 0.1468, 0.548, 0.1693, 0.5272, 0.1435, 0.5342, 0.03013, 0.5489, 0.0, 0.5821, 0.05977, 0.5372, 0.04851, 0.5372, 0.04851, 0.5821, 0.05977, 0.5572, 0.06258, 0.541, 0.07409, 0.541, 0.07409, 0.5572, 0.06258, 0.5821, 0.109, 0.5272, 0.07601, 0.5272, 0.07601, 0.5821, 0.109, 0.571, 0.1172, 0.533, 0.1435, 0.9989, 0.09106, 0.9989, 0.1452, 0.9965, 0.1164, 0.9857, 0.1196, 0.1151, 0.7519, 0.1174, 0.7615, 0.1276, 0.7338, 0.1276, 0.7802, 0.7932, 0.8475, 0.8056, 0.802, 0.8211, 0.8565, 0.7837, 0.8565, 0.4588, 0.3723, 0.4735, 0.3612, 0.4979, 0.3731, 0.473, 0.4043, 0.7393, 0.8839, 0.7739, 0.8821, 0.755, 0.903, 0.7739, 0.9226, 0.4084, 0.5129, 0.3817, 0.4855, 0.4125, 0.4901, 0.4365, 0.5183, 0.3817, 0.4855, 0.3955, 0.476, 0.4357, 0.4782, 0.4125, 0.4901, 0.3955, 0.476, 0.3936, 0.4439, 0.4062, 0.4313, 0.4357, 0.4782, 0.6197, 0.9724, 0.6016, 0.9313, 0.6197, 0.9193, 0.6173, 0.9554, 0.5014, 0.6362, 0.5114, 0.6832, 0.4927, 0.6438, 0.5114, 0.6104, 0.222, 0.7012, 0.247, 0.7253, 0.2425, 0.7337, 0.1966, 0.7369, 0.7507, 0.4704, 0.7862, 0.4815, 0.7776, 0.4841, 0.7674, 0.4897, 0.9307, 0.8872, 0.9307, 0.9289, 0.8993, 0.9157, 0.9164, 0.8947, 0.08904, 0.8143, 0.1048, 0.802, 0.1048, 0.8331, 0.09474, 0.8464, 0.1585, 0.8432, 0.1585, 0.8976, 0.1278, 0.8756, 0.1289, 0.8534, 0.2563, 0.2158, 0.1999, 0.1894, 0.1975, 0.2092, 0.2304, 0.1756, 0.2304, 0.1756, 0.1975, 0.2092, 0.2072, 0.151, 0.2411, 0.2024, 0.2411, 0.2024, 0.2072, 0.151, 0.2149, 0.1141, 0.2486, 0.161, 0.2486, 0.161, 0.2149, 0.1141, 0.2206, 0.09582, 0.2427, 0.1241, 0.7866, 0.07494, 0.7982, 0.02558, 0.8062, 0.01213, 0.8062, 0.07773, 0.8592, 0.09106, 0.8592, 0.1499, 0.8252, 0.149, 0.8375, 0.1033, 0.1681, 0.8432, 0.1278, 0.7884, 0.1681, 0.7864, 0.1553, 0.8236, 0.2482, 0.08186, 0.2182, 0.05676, 0.2355, 0.03645, 0.2563, 0.02358, 0.2563, 0.02358, 0.2355, 0.03645, 0.2305, 0.01389, 0.2479, 0.0, 0.5237, 0.767, 0.5599, 0.762, 0.5599, 0.8069, 0.5204, 0.803, 0.1716, 0.6916, 0.1808, 0.7292, 0.1503, 0.6929, 0.1808, 0.6644, 0.9309, 0.6307, 0.912, 0.6112, 0.9168, 0.5928, 0.9309, 0.5629, 0.8811, 0.3336, 0.8935, 0.3013, 0.9042, 0.3256, 0.9042, 0.3723, 0.2149, 0.1141, 0.2, 0.1594, 0.1789, 0.1281, 0.2206, 0.09582, 0.7982, 0.02558, 0.7726, 0.02717, 0.7854, 0.02463, 0.8062, 0.01213, 0.8062, 0.01213, 0.7854, 0.02463, 0.7732, 0.0, 0.801, 0.001886, 0.2222, 0.3479, 0.2546, 0.3227, 0.2506, 0.3513, 0.2546, 0.3742, 0.2182, 0.05676, 0.2061, 0.07369, 0.2026, 0.01337, 0.2355, 0.03645, 0.2563, 0.2158, 0.2563, 0.2567, 0.2541, 0.2416, 0.2521, 0.2349, 0.3891, 0.9186, 0.3723, 0.9162, 0.3536, 0.887, 0.3891, 0.876, 0.1808, 0.7292, 0.1432, 0.7131, 0.1278, 0.687, 0.1503, 0.6929, 0.1745, 0.1871, 0.1553, 0.1756, 0.1481, 0.1469, 0.1993, 0.1859, 0.1993, 0.1859, 0.1481, 0.1469, 0.1673, 0.1344, 0.2, 0.1594, 0.2, 0.1594, 0.1673, 0.1344, 0.1802, 0.1148, 0.1789, 0.1281, 0.1789, 0.1281, 0.1802, 0.1148, 0.1874, 0.08292, 0.2076, 0.09967, 0.9939, 0.4498, 0.9881, 0.4753, 0.9939, 0.4826, 0.9787, 0.4735, 0.1807, 0.08964, 0.1876, 0.07369, 0.1814, 0.04102, 0.2061, 0.07369, 0.2061, 0.07369, 0.1814, 0.04102, 0.191, 0.02226, 0.2026, 0.01337, 0.8506, 0.6524, 0.8385, 0.6434, 0.84, 0.6442, 0.8506, 0.6301, 0.0655, 0.7582, 0.05993, 0.7758, 0.05354, 0.739, 0.0655, 0.7225, 0.7789, 0.4073, 0.7692, 0.3926, 0.7669, 0.3767, 0.7789, 0.3771, 0.9853, 0.9629, 0.9903, 0.964, 1.0, 0.947, 1.0, 0.9947, 0.8834, 0.1259, 0.9087, 0.09106, 0.8926, 0.1524, 0.9087, 0.151, 0.5533, 0.1609, 0.5686, 0.1687, 0.548, 0.1586, 0.5686, 0.1435, 0.1802, 0.1148, 0.1708, 0.1391, 0.1463, 0.1238, 0.1874, 0.08292, 0.1874, 0.08292, 0.1463, 0.1238, 0.1278, 0.0962, 0.1876, 0.07369, 0.1876, 0.07369, 0.1278, 0.0962, 0.1405, 0.05571, 0.1814, 0.04102, 0.4087, 0.9097, 0.3988, 0.8702, 0.4336, 0.8759, 0.4336, 0.9139, 0.3942, 0.4751, 0.3843, 0.4327, 0.3936, 0.4439, 0.3955, 0.476, 0.4365, 0.4114, 0.4547, 0.4077, 0.4483, 0.4265, 0.4382, 0.4494, 0.4382, 0.4494, 0.4483, 0.4265, 0.4994, 0.4755, 0.4395, 0.4588, 0.4395, 0.4588, 0.4994, 0.4755, 0.4694, 0.5251, 0.4493, 0.4409, 0.195, 0.5837, 0.195, 0.6419, 0.1856, 0.6565, 0.1849, 0.633, 0.7104, 0.9219, 0.6952, 0.9056, 0.7222, 0.8997, 0.7222, 0.9446, 0.9307, 0.4839, 0.9307, 0.527, 0.9185, 0.5469, 0.9101, 0.5022, 0.578, 0.7648, 0.5611, 0.7314, 0.5786, 0.6883, 0.5786, 0.7556, 0.8211, 0.802, 0.789, 0.7415, 0.8211, 0.7279, 0.8079, 0.7623, 0.3536, 0.4302, 0.3875, 0.4098, 0.4016, 0.4077, 0.3843, 0.4327, 0.3843, 0.4327, 0.4016, 0.4077, 0.4365, 0.4184, 0.3936, 0.4439, 0.9841, 0.6962, 0.9955, 0.6471, 0.9963, 0.6396, 0.9963, 0.7032, 0.4483, 0.4265, 0.5124, 0.4096, 0.5107, 0.4734, 0.4994, 0.4755, 0.4994, 0.4755, 0.5107, 0.4734, 0.5113, 0.4864, 0.4694, 0.5251, 0.4694, 0.5251, 0.5113, 0.4864, 0.5124, 0.4909, 0.4899, 0.5216, 0.9043, 0.6473, 0.9043, 0.701, 0.879, 0.6758, 0.8774, 0.6396, 0.451, 0.2588, 0.479, 0.2314, 0.4886, 0.2437, 0.4719, 0.2606, 0.4719, 0.2606, 0.4886, 0.2437, 0.4977, 0.2443, 0.4936, 0.3013, 0.4936, 0.3013, 0.4977, 0.2443, 0.5129, 0.273, 0.5295, 0.2897, 0.6454, 0.8966, 0.6474, 0.9438, 0.6206, 0.9438, 0.6286, 0.9118, 0.7276, 0.2649, 0.7276, 0.3011, 0.7193, 0.2803, 0.7173, 0.2681, 0.8105, 0.4619, 0.7941, 0.4897, 0.8037, 0.4573, 0.8124, 0.4721, 0.8124, 0.4721, 0.8037, 0.4573, 0.8046, 0.4808, 0.8124, 0.4094, 0.8124, 0.4094, 0.8046, 0.4808, 0.7862, 0.4368, 0.8068, 0.3963, 0.1981, 0.9517, 0.2219, 0.9226, 0.2219, 0.9657, 0.1966, 0.9546, 0.4699, 0.1961, 0.4792, 0.1769, 0.5222, 0.1813, 0.479, 0.2314, 0.479, 0.2314, 0.5222, 0.1813, 0.5295, 0.1908, 0.4886, 0.2437, 0.6699, 0.9444, 0.6514, 0.8965, 0.6781, 0.8985, 0.6781, 0.9436, 0.6611, 0.4661, 0.672, 0.5069, 0.626, 0.4872, 0.6659, 0.4346, 0.6659, 0.4346, 0.626, 0.4872, 0.624, 0.4543, 0.672, 0.4077, 0.2045, 0.6965, 0.247, 0.6736, 0.247, 0.7253, 0.222, 0.7012, 0.5124, 0.9059, 0.5251, 0.8712, 0.5426, 0.8599, 0.546, 0.9059, 0.05597, 0.706, 0.06463, 0.6609, 0.05723, 0.6984, 0.06463, 0.7085, 0.9215, 0.2384, 0.9317, 0.2609, 0.9317, 0.2978, 0.9096, 0.2841, 0.6335, 0.7534, 0.6297, 0.6995, 0.646, 0.6691, 0.6489, 0.7161, 0.6489, 0.7161, 0.646, 0.6691, 0.6406, 0.6905, 0.6489, 0.6717, 0.9717, 0.4839, 0.9487, 0.4839, 0.9583, 0.4565, 0.9707, 0.4732, 0.9412, 0.7248, 0.9227, 0.7147, 0.9262, 0.7201, 0.9412, 0.6967, 0.7841, 0.1475, 0.8058, 0.1293, 0.8252, 0.1021, 0.8252, 0.1327, 0.8373, 0.3928, 0.8426, 0.3963, 0.8124, 0.3963, 0.8254, 0.3637, 0.7862, 0.4404, 0.7784, 0.4077, 0.7862, 0.4815, 0.7507, 0.4704, 0.6313, 0.1649, 0.6237, 0.1513, 0.6451, 0.1005, 0.6451, 0.1586, 0.125, 0.224, 0.125, 0.2906, 0.1101, 0.2541, 0.08726, 0.2328, 0.216, 0.3749, 0.1925, 0.3962, 0.1653, 0.3933, 0.1594, 0.3964, 0.6297, 0.6995, 0.6256, 0.7041, 0.6326, 0.648, 0.646, 0.6691, 0.9725, 0.9812, 0.9768, 0.9572, 0.9853, 0.9578, 0.9853, 0.9975, 0.7167, 0.9446, 0.7167, 0.9852, 0.7003, 0.9729, 0.6952, 0.9573, 0.8811, 0.3864, 0.9004, 0.3723, 0.9004, 0.3955, 0.8824, 0.3821, 0.8058, 0.1293, 0.7826, 0.1099, 0.7906, 0.09106, 0.8252, 0.1021, 0.9199, 0.0, 0.9069, 0.03533, 0.9199, 0.05082, 0.8914, 0.01069, 0.5874, 0.2563, 0.6279, 0.2765, 0.6218, 0.2992, 0.5876, 0.2992, 0.6237, 0.1513, 0.5901, 0.1194, 0.5821, 0.08276, 0.6451, 0.1005, 0.125, 0.2906, 0.118, 0.3346, 0.095, 0.3223, 0.1101, 0.2541, 0.1925, 0.3962, 0.1827, 0.4478, 0.1733, 0.4554, 0.1653, 0.3933, 0.1653, 0.3933, 0.1733, 0.4554, 0.1446, 0.452, 0.1278, 0.4358, 0.8197, 0.9452, 0.8197, 0.9941, 0.809, 0.9851, 0.8132, 0.9382, 0.6458, 0.2435, 0.5874, 0.2563, 0.598, 0.2231, 0.6297, 0.2297, 0.6297, 0.2297, 0.598, 0.2231, 0.5972, 0.1931, 0.6391, 0.2111, 0.6391, 0.2111, 0.5972, 0.1931, 0.6238, 0.1856, 0.6458, 0.1696, 0.02318, 0.5939, 0.04599, 0.607, 0.03768, 0.6061, 0.004677, 0.6085, 0.06685, 0.8217, 0.06617, 0.7892, 0.1048, 0.802, 0.08904, 0.8143, 0.6514, 0.9532, 0.674, 0.9444, 0.671, 0.9823, 0.674, 0.9839, 0.3536, 0.7257, 0.3599, 0.7386, 0.356, 0.7219, 0.3875, 0.7656, 0.1827, 0.4478, 0.216, 0.4893, 0.1623, 0.4625, 0.1733, 0.4554, 0.001283, 0.9879, 0.0, 0.9727, 0.0201, 0.9551, 0.0201, 0.9869, 0.317, 0.9921, 0.3236, 0.9621, 0.3293, 0.9546, 0.3293, 1.0, 0.762, 0.2596, 0.762, 0.3011, 0.7282, 0.2889, 0.73, 0.2721, 0.254, 0.8441, 0.2817, 0.845, 0.2817, 0.9029, 0.256, 0.8686, 0.06617, 0.6008, 0.06617, 0.6448, 0.03791, 0.6265, 0.04599, 0.607, 0.04599, 0.607, 0.03791, 0.6265, 0.0, 0.6609, 0.03768, 0.6061, 0.5085, 0.7744, 0.4956, 0.84, 0.5085, 0.8507, 0.4824, 0.8139, 0.9449, 0.6396, 0.9449, 0.6967, 0.9227, 0.6857, 0.923, 0.656, 0.7315, 0.8865, 0.6952, 0.8585, 0.7084, 0.8597, 0.7329, 0.8639, 0.6256, 0.7278, 0.5973, 0.6593, 0.6256, 0.648, 0.6206, 0.7157, 0.7193, 0.06456, 0.7383, 0.03924, 0.7383, 0.07595, 0.7217, 0.09451, 0.5713, 0.6871, 0.5262, 0.6588, 0.5141, 0.6184, 0.5662, 0.654, 0.8124, 0.4394, 0.8463, 0.4315, 0.8459, 0.4424, 0.8468, 0.4622, 0.317, 0.9546, 0.317, 0.9898, 0.2977, 0.9821, 0.2977, 0.9576, 0.3204, 0.8376, 0.303, 0.8374, 0.3021, 0.8306, 0.3336, 0.8234, 0.2332, 0.4957, 0.2218, 0.5488, 0.2053, 0.5451, 0.2291, 0.4893, 0.7465, 0.1062, 0.7006, 0.1162, 0.7066, 0.0949, 0.7377, 0.09451, 0.3724, 0.7076, 0.3873, 0.7211, 0.3985, 0.7444, 0.3599, 0.7386, 0.3599, 0.7386, 0.3985, 0.7444, 0.3638, 0.7636, 0.356, 0.7219, 0.8565, 0.3013, 0.8518, 0.3493, 0.8565, 0.3637, 0.8232, 0.3511, 0.5772, 0.9257, 0.5772, 0.9631, 0.5585, 0.9631, 0.5493, 0.9249, 0.8349, 0.03454, 0.8384, 0.0, 0.8513, 0.0009744, 0.8421, 0.04699, 0.8421, 0.04699, 0.8513, 0.0009744, 0.867, 0.01178, 0.867, 0.05991, 0.8584, 0.5589, 0.825, 0.5318, 0.8234, 0.5212, 0.8584, 0.5004, 0.7609, 0.8093, 0.7393, 0.784, 0.781, 0.7829, 0.781, 0.8386, 0.1151, 0.7338, 0.1151, 0.7892, 0.07149, 0.7698, 0.06617, 0.7364, 0.9673, 0.405, 0.9787, 0.455, 0.961, 0.4512, 0.9787, 0.3963, 0.3873, 0.7211, 0.4044, 0.7203, 0.4044, 0.7558, 0.3985, 0.7444, 0.3985, 0.7444, 0.4044, 0.7558, 0.3885, 0.7511, 0.3638, 0.7636, 0.8993, 0.9307, 0.8713, 0.9337, 0.8904, 0.9211, 0.8911, 0.9186, 0.2403, 0.977, 0.2522, 0.9626, 0.2522, 0.9987, 0.2506, 0.9927, 0.1513, 0.9477, 0.1585, 0.9519, 0.1576, 0.9857, 0.1468, 0.958, 0.1468, 0.958, 0.1576, 0.9857, 0.1585, 0.9975, 0.148, 0.9774, 0.09739, 0.9673, 0.1171, 0.956, 0.1171, 0.9889, 0.1007, 0.9738, 0.8713, 0.9431, 0.8944, 0.9337, 0.8932, 0.967, 0.8944, 0.9766, 0.5921, 0.9221, 0.6016, 0.9193, 0.6016, 0.9668, 0.5787, 0.9681, 0.7329, 0.8989, 0.7117, 0.8997, 0.6952, 0.8585, 0.7315, 0.8865, 0.9087, 0.1233, 0.9252, 0.1021, 0.9302, 0.09106, 0.9302, 0.1535, 0.8529, 0.6542, 0.8529, 0.7133, 0.8242, 0.6609, 0.8401, 0.6625, 0.8713, 0.9337, 0.8862, 0.8963, 0.8993, 0.887, 0.8904, 0.9211, 0.4204, 0.3013, 0.4112, 0.3459, 0.4172, 0.3513, 0.3939, 0.3186, 0.3939, 0.3186, 0.4172, 0.3513, 0.4159, 0.3666, 0.364, 0.3336, 0.364, 0.3336, 0.4159, 0.3666, 0.3717, 0.3987, 0.3536, 0.3366, 0.9481, 0.5519, 0.9307, 0.4956, 0.9487, 0.4839, 0.9487, 0.5526, 0.9481, 0.09106, 0.9481, 0.1603, 0.935, 0.1513, 0.9302, 0.1168, 0.7432, 0.5717, 0.7432, 0.6204, 0.7432, 0.6542, 0.7015, 0.5966, 0.5801, 0.7247, 0.5787, 0.6548, 0.5973, 0.6593, 0.6256, 0.7278, 0.3536, 0.6591, 0.3536, 0.6815, 0.3501, 0.6735, 0.3487, 0.667, 0.8529, 0.7133, 0.8497, 0.7152, 0.8186, 0.6889, 0.8242, 0.6609, 0.4304, 0.3238, 0.4588, 0.3191, 0.4559, 0.3455, 0.4112, 0.3459, 0.4112, 0.3459, 0.4559, 0.3455, 0.4019, 0.357, 0.4172, 0.3513, 0.3007, 0.8449, 0.2966, 0.8441, 0.3017, 0.8675, 0.2817, 0.8675, 0.8463, 0.7855, 0.8463, 0.8108, 0.8211, 0.7886, 0.8355, 0.7279, 0.953, 0.8872, 0.953, 0.9425, 0.9307, 0.8941, 0.9436, 0.8971, 0.7173, 0.0, 0.7329, 0.01904, 0.7356, 0.01909, 0.7055, 0.02257, 0.7055, 0.02257, 0.7356, 0.01909, 0.7278, 0.0434, 0.7006, 0.05302, 0.7006, 0.05302, 0.7278, 0.0434, 0.7383, 0.03924, 0.7193, 0.06456, 0.3349, 0.4286, 0.3153, 0.3948, 0.3349, 0.358, 0.332, 0.4367, 0.3021, 0.6591, 0.3021, 0.7358, 0.2563, 0.7369, 0.2747, 0.6729, 0.739, 0.8997, 0.739, 0.961, 0.7222, 0.9301, 0.7305, 0.92, 0.4559, 0.3455, 0.4537, 0.3602, 0.4588, 0.4077, 0.4019, 0.357, 0.8826, 0.4839, 0.8718, 0.5589, 0.8826, 0.5423, 0.8584, 0.5119, 0.5242, 0.4077, 0.5578, 0.4282, 0.5594, 0.4679, 0.5124, 0.4389, 0.5124, 0.4389, 0.5594, 0.4679, 0.5787, 0.4571, 0.5375, 0.4877, 0.5375, 0.4877, 0.5787, 0.4571, 0.5787, 0.5353, 0.5187, 0.4866, 0.8811, 0.3013, 0.8811, 0.3655, 0.8566, 0.3733, 0.8565, 0.3134, 0.5717, 0.6883, 0.5124, 0.6883, 0.5262, 0.6588, 0.5713, 0.6871, 0.6771, 0.7593, 0.6624, 0.7485, 0.695, 0.7372, 0.695, 0.7964, 0.05354, 0.7225, 0.05354, 0.7774, 0.0, 0.7452, 0.007257, 0.7318, 0.3321, 0.9718, 0.3296, 0.9811, 0.3336, 0.9454, 0.3534, 0.9811, 0.4069, 0.7618, 0.4329, 0.7254, 0.4329, 0.8153, 0.4195, 0.7734, 0.7824, 0.9709, 0.809, 0.9382, 0.809, 0.9749, 0.7901, 0.9571, 0.9213, 0.4121, 0.9413, 0.3963, 0.9413, 0.4421, 0.9268, 0.4601, 0.4673, 0.8316, 0.4777, 0.8367, 0.4807, 0.8126, 0.4807, 0.8495, 0.3532, 0.8863, 0.3523, 0.8528, 0.3336, 0.837, 0.3532, 0.8079, 0.8811, 0.3655, 0.8644, 0.374, 0.8609, 0.3763, 0.8566, 0.3733, 0.8176, 0.3963, 0.8468, 0.4132, 0.8463, 0.4315, 0.8124, 0.4394, 0.6145, 0.8821, 0.6145, 0.9193, 0.6036, 0.9193, 0.5787, 0.878, 0.3021, 0.7907, 0.254, 0.7907, 0.2587, 0.7732, 0.2662, 0.7369, 0.196, 0.9491, 0.196, 0.9857, 0.1824, 0.9684, 0.1758, 0.9804, 0.7321, 0.7318, 0.7324, 0.7197, 0.6952, 0.6861, 0.7393, 0.6542, 0.3534, 0.8863, 0.3534, 0.9408, 0.3503, 0.9454, 0.3336, 0.9139, 0.2327, 0.9226, 0.1966, 0.9226, 0.1991, 0.8873, 0.2134, 0.8845, 0.7321, 0.8374, 0.7232, 0.8585, 0.7116, 0.8467, 0.7321, 0.8123, 0.7321, 0.8123, 0.7116, 0.8467, 0.6991, 0.8274, 0.6952, 0.8042, 0.9238, 0.02626, 0.9199, 0.0, 0.9459, 0.002443, 0.9459, 0.049, 0.3173, 0.8227, 0.3336, 0.8594, 0.3204, 0.8376, 0.3031, 0.8079, 0.5493, 0.8517, 0.5264, 0.8599, 0.5124, 0.8382, 0.5471, 0.8342, 0.5471, 0.8342, 0.5124, 0.8382, 0.5271, 0.8069, 0.5493, 0.8127, 0.7393, 0.7366, 0.7043, 0.7223, 0.7012, 0.7025, 0.7324, 0.7197, 0.7324, 0.7197, 0.7012, 0.7025, 0.7069, 0.6967, 0.6952, 0.6861, 0.2525, 0.8312, 0.2432, 0.8396, 0.2423, 0.8136, 0.2525, 0.8099, 0.8116, 0.5004, 0.8234, 0.5028, 0.8089, 0.5203, 0.7795, 0.5162, 0.8719, 0.4262, 0.8771, 0.3963, 0.8946, 0.4153, 0.8809, 0.4375, 0.8809, 0.4375, 0.8946, 0.4153, 0.8935, 0.4701, 0.8946, 0.4545, 0.9722, 0.9656, 0.9723, 0.9887, 0.953, 0.9613, 0.9723, 0.9407, 0.3336, 0.8594, 0.3036, 0.8683, 0.303, 0.8374, 0.3204, 0.8376, 0.08031, 0.6886, 0.1143, 0.671, 0.1193, 0.7019, 0.0665, 0.7104, 0.0665, 0.7104, 0.1193, 0.7019, 0.1033, 0.7262, 0.06617, 0.7338, 0.6514, 0.8827, 0.6572, 0.8495, 0.6843, 0.8478, 0.6636, 0.8908, 0.6636, 0.8908, 0.6843, 0.8478, 0.6843, 0.8791, 0.6608, 0.8965, 0.9818, 0.3353, 0.9968, 0.3013, 0.9925, 0.3039, 0.9968, 0.3552, 0.8234, 0.5028, 0.8234, 0.5564, 0.785, 0.5422, 0.8089, 0.5203, 0.7824, 0.9382, 0.7843, 0.9142, 0.8122, 0.8969, 0.8122, 0.938, 0.6952, 0.7694, 0.7149, 0.7366, 0.7348, 0.7435, 0.7348, 0.8042, 0.8672, 0.5629, 0.8672, 0.6236, 0.8664, 0.6301, 0.8385, 0.5804, 0.2546, 0.5231, 0.2546, 0.5991, 0.2218, 0.5488, 0.2332, 0.4957, 0.6921, 0.8478, 0.6895, 0.8443, 0.6514, 0.8478, 0.6749, 0.8254, 0.1193, 0.7019, 0.08672, 0.7028, 0.1188, 0.6899, 0.1033, 0.7262, 0.1033, 0.7262, 0.1188, 0.6899, 0.113, 0.7196, 0.12, 0.7338, 0.08752, 0.9656, 0.08906, 0.9827, 0.06617, 0.9827, 0.06985, 0.9404, 0.4953, 0.8932, 0.5003, 0.9354, 0.4703, 0.9212, 0.5003, 0.8924, 0.4818, 0.8551, 0.5044, 0.8507, 0.5085, 0.8924, 0.4703, 0.8924, 0.3516, 0.5709, 0.3322, 0.5359, 0.3466, 0.5311, 0.3534, 0.5421, 0.1278, 0.956, 0.1121, 0.9549, 0.09739, 0.9194, 0.1278, 0.9267, 0.9875, 0.7669, 0.9953, 0.7406, 0.9938, 0.7247, 0.9953, 0.7976, 0.7465, 0.1678, 0.7112, 0.1038, 0.7006, 0.1162, 0.7465, 0.1062, 0.7996, 0.2226, 0.8302, 0.1696, 0.8277, 0.1701, 0.8302, 0.2461, 0.8899, 0.5629, 0.8899, 0.6366, 0.8672, 0.6339, 0.8866, 0.5853, 0.4981, 0.9354, 0.5107, 0.9846, 0.4915, 0.9846, 0.5031, 0.9423, 0.442, 0.6947, 0.4824, 0.6859, 0.4824, 0.7541, 0.4357, 0.7147, 0.1524, 0.9477, 0.1278, 0.8976, 0.1524, 0.8996, 0.1352, 0.9232, 0.2649, 0.7917, 0.2944, 0.7907, 0.2944, 0.8441, 0.254, 0.8304, 0.3322, 0.5359, 0.3364, 0.4927, 0.3534, 0.5243, 0.3466, 0.5311, 0.487, 0.3059, 0.4961, 0.3013, 0.5346, 0.3095, 0.4799, 0.3431, 0.4799, 0.3431, 0.5346, 0.3095, 0.5329, 0.3268, 0.4783, 0.3599, 0.4783, 0.3599, 0.5329, 0.3268, 0.5187, 0.3629, 0.5058, 0.3552, 0.5124, 0.5683, 0.4588, 0.5805, 0.463, 0.5556, 0.477, 0.5251, 0.4588, 0.5805, 0.4472, 0.5714, 0.4378, 0.5504, 0.463, 0.5556, 0.4472, 0.5714, 0.4404, 0.6104, 0.4357, 0.5726, 0.4378, 0.5504, 0.612, 0.482, 0.6187, 0.4164, 0.6219, 0.4077, 0.624, 0.4457, 0.6187, 0.4164, 0.5922, 0.4423, 0.5964, 0.4093, 0.6219, 0.4077, 0.4882, 0.6441, 0.4415, 0.6348, 0.4401, 0.6169, 0.4927, 0.6104, 0.3044, 0.9507, 0.2977, 0.911, 0.324, 0.9213, 0.324, 0.9546, 0.5978, 0.5743, 0.6102, 0.6331, 0.5787, 0.648, 0.5841, 0.6037, 0.6216, 0.3587, 0.5992, 0.3265, 0.6481, 0.3185, 0.653, 0.3406, 0.5992, 0.3265, 0.653, 0.3013, 0.6301, 0.307, 0.6481, 0.3185, 0.7173, 0.3011, 0.6822, 0.2892, 0.6821, 0.2661, 0.7173, 0.2651, 0.9493, 0.2334, 0.9298, 0.2006, 0.9493, 0.1696, 0.9467, 0.2111, 0.1786, 0.9084, 0.1873, 0.9491, 0.168, 0.9397, 0.1591, 0.9491, 0.9975, 0.9221, 0.9853, 0.9231, 0.9976, 0.8872, 0.9976, 0.947, 0.08726, 0.3543, 0.03481, 0.3705, 0.03685, 0.3125, 0.0667, 0.3271, 0.0667, 0.3271, 0.03685, 0.3125, 0.03902, 0.3123, 0.05786, 0.3061, 0.05786, 0.3061, 0.03902, 0.3123, 0.0218, 0.2805, 0.03538, 0.2929, 0.03538, 0.2929, 0.0218, 0.2805, 0.01274, 0.2787, 0.05112, 0.2523, 0.2343, 0.7967, 0.2416, 0.8427, 0.22, 0.8205, 0.233, 0.8135, 0.4853, 0.5796, 0.4981, 0.6104, 0.4588, 0.5805, 0.5124, 0.5683, 0.6994, 0.6355, 0.6568, 0.6542, 0.6514, 0.5956, 0.7015, 0.6132, 0.7015, 0.6132, 0.6514, 0.5956, 0.657, 0.5743, 0.7015, 0.5765, 0.03661, 0.9188, 0.06443, 0.8805, 0.06086, 0.8972, 0.06443, 0.9288, 0.3132, 0.6846, 0.3192, 0.6763, 0.3455, 0.6591, 0.3021, 0.7113, 0.3021, 0.7113, 0.3455, 0.6591, 0.3487, 0.6903, 0.3487, 0.7338, 0.03685, 0.3125, 0.007519, 0.3582, 0.0, 0.3237, 0.03902, 0.3123, 0.3154, 0.8703, 0.3336, 0.911, 0.2977, 0.911, 0.3146, 0.8683, 0.524, 0.7282, 0.5611, 0.6883, 0.5611, 0.7526, 0.5124, 0.7345, 0.2416, 0.8427, 0.1966, 0.8427, 0.202, 0.8414, 0.22, 0.8205, 0.9213, 0.3963, 0.9213, 0.4498, 0.8946, 0.4475, 0.9025, 0.4367, 0.7826, 0.1678, 0.7642, 0.158, 0.7465, 0.151, 0.7826, 0.109, 0.7826, 0.109, 0.7465, 0.151, 0.7523, 0.1238, 0.7746, 0.09106, 0.4056, 0.1516, 0.4008, 0.1809, 0.3713, 0.1809, 0.3934, 0.1637, 0.3934, 0.1637, 0.3713, 0.1809, 0.3681, 0.1417, 0.4198, 0.1506, 0.4198, 0.1506, 0.3681, 0.1417, 0.3862, 0.1282, 0.3985, 0.1308, 0.03177, 0.9551, 0.0, 0.9414, 0.001172, 0.9377, 0.03177, 0.9202, 0.8124, 0.4858, 0.8349, 0.4795, 0.8457, 0.4622, 0.8457, 0.4972, 0.3522, 0.6577, 0.3202, 0.6221, 0.3282, 0.6266, 0.3522, 0.5935, 0.3522, 0.5935, 0.3282, 0.6266, 0.3255, 0.6057, 0.3488, 0.5829, 0.4597, 0.5785, 0.4595, 0.6059, 0.4404, 0.6104, 0.4472, 0.5714, 0.4794, 0.7737, 0.4794, 0.8126, 0.4757, 0.8115, 0.4772, 0.7545, 0.4772, 0.7545, 0.4757, 0.8115, 0.4357, 0.786, 0.4493, 0.7541, 0.5124, 0.9416, 0.5161, 0.9059, 0.5236, 0.909, 0.545, 0.9416, 0.453, 0.05328, 0.4837, 0.06075, 0.4914, 0.08915, 0.4553, 0.09271, 0.9227, 0.6396, 0.921, 0.6925, 0.9154, 0.6626, 0.9043, 0.6468, 0.6651, 0.1859, 0.685, 0.1696, 0.6893, 0.2183, 0.6642, 0.1894, 0.6642, 0.1894, 0.6893, 0.2183, 0.6893, 0.2629, 0.6458, 0.2372, 0.202, 0.8427, 0.2367, 0.8845, 0.1966, 0.8845, 0.2019, 0.8559, 0.8742, 0.8353, 0.8993, 0.8209, 0.8993, 0.887, 0.8749, 0.856, 0.9492, 0.7279, 0.9396, 0.7622, 0.9492, 0.7985, 0.9324, 0.7347, 0.4984, 0.0, 0.5257, 0.008556, 0.5157, 0.0337, 0.486, 0.003625, 0.486, 0.003625, 0.5157, 0.0337, 0.5272, 0.04566, 0.492, 0.05054, 0.492, 0.05054, 0.5272, 0.04566, 0.5272, 0.09416, 0.4837, 0.06075, 0.4837, 0.06075, 0.5272, 0.09416, 0.4974, 0.1026, 0.4914, 0.08915, 0.921, 0.6925, 0.9227, 0.7007, 0.9088, 0.7134, 0.9154, 0.6626, 0.624, 0.5743, 0.5814, 0.5538, 0.6025, 0.5245, 0.6167, 0.5266, 0.6167, 0.5266, 0.6025, 0.5245, 0.5899, 0.5169, 0.6046, 0.4825, 0.6046, 0.4825, 0.5899, 0.5169, 0.5787, 0.4603, 0.6212, 0.5196, 0.6212, 0.5196, 0.5787, 0.4603, 0.5899, 0.4729, 0.6156, 0.4537, 0.6156, 0.4537, 0.5899, 0.4729, 0.5922, 0.4423, 0.6187, 0.4164, 0.7633, 0.2596, 0.7472, 0.2492, 0.749, 0.233, 0.7578, 0.2348, 0.7578, 0.2348, 0.749, 0.233, 0.7374, 0.218, 0.7607, 0.2214, 0.7607, 0.2214, 0.7374, 0.218, 0.7322, 0.1736, 0.7633, 0.1696, 0.5272, 0.09416, 0.5232, 0.09989, 0.5098, 0.1255, 0.4974, 0.1026, 0.5714, 0.1435, 0.5818, 0.1654, 0.5686, 0.1654, 0.5733, 0.1509, 0.779, 0.3958, 0.7798, 0.3778, 0.8106, 0.3588, 0.8106, 0.392, 0.9691, 0.2909, 0.9519, 0.266, 0.9691, 0.2384, 0.9582, 0.3003, 0.05597, 0.6609, 0.05597, 0.7225, 0.005474, 0.7, 0.0, 0.6711, 0.3841, 0.9771, 0.3816, 0.9485, 0.398, 0.9186, 0.398, 0.9774, 0.4927, 0.6742, 0.4357, 0.6859, 0.4415, 0.6348, 0.4882, 0.6441, 0.08726, 0.3571, 0.09153, 0.3346, 0.09933, 0.3388, 0.09933, 0.366, 0.749, 0.233, 0.7429, 0.2548, 0.7282, 0.2458, 0.7374, 0.218, 0.9081, 0.2145, 0.8844, 0.2335, 0.8839, 0.1918, 0.9081, 0.1696, 0.9227, 0.3309, 0.9254, 0.3656, 0.9042, 0.3515, 0.9254, 0.3013, 0.6943, 0.8965, 0.6943, 0.961, 0.6781, 0.9182, 0.6886, 0.909, 0.7212, 0.4161, 0.7507, 0.4077, 0.7471, 0.4331, 0.7345, 0.4501, 0.7345, 0.4501, 0.7471, 0.4331, 0.7491, 0.4533, 0.7138, 0.4582, 0.7138, 0.4582, 0.7491, 0.4533, 0.7448, 0.4792, 0.7507, 0.4956, 0.6063, 0.5843, 0.6305, 0.5907, 0.6251, 0.5893, 0.6372, 0.599, 0.09858, 0.8967, 0.08654, 0.8874, 0.06617, 0.8645, 0.09858, 0.8464, 0.3268, 0.5829, 0.3119, 0.5712, 0.3095, 0.5429, 0.3322, 0.572, 0.0627, 0.8702, 0.04364, 0.8386, 0.0627, 0.7774, 0.06, 0.8573, 0.8888, 0.7279, 0.8888, 0.8078, 0.8674, 0.7869, 0.8695, 0.765, 0.3753, 0.9321, 0.3536, 0.9343, 0.3816, 0.9186, 0.3816, 0.9587, 0.8842, 0.2988, 0.8487, 0.2798, 0.8567, 0.2547, 0.8842, 0.2519, 0.5688, 0.3013, 0.5992, 0.3045, 0.5924, 0.3316, 0.5565, 0.322, 0.5565, 0.322, 0.5924, 0.3316, 0.5584, 0.3726, 0.5346, 0.3334, 0.3988, 0.822, 0.3988, 0.8629, 0.3915, 0.876, 0.386, 0.8284, 0.6305, 0.5907, 0.6514, 0.6273, 0.629, 0.6134, 0.6251, 0.5893, 0.6251, 0.5893, 0.629, 0.6134, 0.6102, 0.6331, 0.5978, 0.5743, 0.3119, 0.5712, 0.2626, 0.5818, 0.2563, 0.5829, 0.3095, 0.5429, 0.3095, 0.5429, 0.2563, 0.5829, 0.2592, 0.5583, 0.2847, 0.4927, 0.2053, 0.4893, 0.2053, 0.5551, 0.18, 0.5475, 0.1953, 0.5156, 0.5996, 0.7462, 0.6256, 0.7331, 0.6256, 0.7867, 0.5787, 0.7278, 0.5787, 0.7278, 0.6256, 0.7867, 0.5954, 0.7884, 0.581, 0.7549, 0.9298, 0.2317, 0.9081, 0.2059, 0.9298, 0.1696, 0.9244, 0.2049, 0.5924, 0.3316, 0.5992, 0.3713, 0.5876, 0.4057, 0.5584, 0.3726, 0.9301, 0.8198, 0.9088, 0.7858, 0.9301, 0.7847, 0.9212, 0.8077, 0.6514, 0.6273, 0.6514, 0.6472, 0.636, 0.648, 0.629, 0.6134, 0.6163, 0.3898, 0.6005, 0.3584, 0.5992, 0.3265, 0.6216, 0.3587, 0.8993, 0.9425, 0.9239, 0.9289, 0.9239, 0.9697, 0.914, 0.9468, 0.9436, 0.8657, 0.938, 0.8759, 0.9204, 0.855, 0.9436, 0.8209, 0.2053, 0.5551, 0.1779, 0.5837, 0.1671, 0.5653, 0.18, 0.5475, 0.18, 0.5475, 0.1671, 0.5653, 0.1416, 0.5219, 0.1643, 0.4932, 0.767, 0.9226, 0.7575, 0.9597, 0.767, 0.962, 0.7393, 0.9464, 0.8457, 0.9504, 0.8638, 0.9243, 0.8661, 0.9437, 0.8661, 0.976, 0.499, 0.1393, 0.499, 0.1698, 0.4812, 0.1755, 0.4653, 0.1255, 0.4653, 0.1255, 0.4812, 0.1755, 0.4576, 0.1668, 0.465, 0.145, 0.465, 0.145, 0.4576, 0.1668, 0.4544, 0.1703, 0.453, 0.1365, 0.6776, 0.07532, 0.6645, 0.07829, 0.7006, 0.0, 0.7006, 0.06185, 0.9803, 0.6042, 0.9661, 0.6078, 0.9843, 0.5629, 0.9843, 0.6154, 0.7861, 0.2938, 0.7633, 0.2971, 0.789, 0.2481, 0.8096, 0.2971, 0.989, 0.0, 0.989, 0.05392, 0.9855, 0.07146, 0.9772, 0.02603, 0.1671, 0.5653, 0.1278, 0.5391, 0.1281, 0.5114, 0.1416, 0.5219, 0.1416, 0.5219, 0.1281, 0.5114, 0.139, 0.4898, 0.1304, 0.5147, 0.4354, 0.9139, 0.4308, 0.9283, 0.4354, 0.9769, 0.4258, 0.9375, 0.9719, 0.8133, 0.954, 0.8173, 0.9492, 0.7967, 0.9734, 0.8035, 0.8946, 0.481, 0.9018, 0.4635, 0.9194, 0.4498, 0.9194, 0.478, 0.8548, 0.0638, 0.8581, 0.09078, 0.8349, 0.08612, 0.8581, 0.05991, 0.6645, 0.07829, 0.6494, 0.05932, 0.6648, 0.01742, 0.7006, 0.0])
me_cube.materials.append(mat_material)
me_cube.use_remesh_preserve_volume = False
me_cube.use_remesh_preserve_attributes = False
me_cube.use_mirror_vertex_groups = False
me_cube.update()

# ---- objects
ob_cube = bpy.data.objects.new('Cube', me_cube)
ob_lamp = bpy.data.objects.new('Lamp', light_lamp)
ob_camera = bpy.data.objects.new('Camera', cam_camera)

# ---- transforms, parenting, visibility, modifiers, constraints
ob_cube.location = (0.0, 0.0, 1.79)
ob_cube.lock_rotations_4d = False
ob_cube.empty_display_type = 'ARROWS'
ob_cube.lineart.crease_threshold = 0.0
ob_lamp.location = (4.076, 1.005, 5.904)
ob_lamp.rotation_euler = (0.6503, 0.05522, 1.866)
ob_lamp.lock_rotations_4d = False
ob_lamp.empty_display_type = 'ARROWS'
ob_lamp.color = (0.0, 0.0, 0.0, 0.0)
ob_lamp.lineart.crease_threshold = 0.0
ob_camera.location = (7.481, -6.508, 5.344)
ob_camera.rotation_euler = (1.109, 0.01082, 0.8149)
ob_camera.lock_rotations_4d = False
ob_camera.empty_display_type = 'ARROWS'
ob_camera.color = (0.0, 0.0, 0.0, 0.0)
ob_camera.display_type = 'WIRE'
ob_camera.lineart.crease_threshold = 0.0

# ---- collection membership
col_collection_1.objects.link(ob_cube)
col_collection_1.objects.link(ob_lamp)
col_collection_1.objects.link(ob_camera)

# ---- scene / render settings (as saved in the file)
scene.camera = ob_camera
scene.frame_start = 1; scene.frame_end = 250; scene.frame_set(1)
scene.render.engine = 'CYCLES'
scene.render.resolution_percentage = 50
scene.render.dither_intensity = 0.0
scene.cycles.use_denoising = False
scene.cycles.samples = 10
scene.cycles.sampling_pattern = 'TABULATED_SOBOL'
scene.cycles.light_sampling_threshold = 0.0
scene.cycles.use_adaptive_sampling = False
scene.cycles.use_light_tree = False
scene.cycles.blur_glossy = 0.0
scene.cycles.pixel_filter_type = 'GAUSSIAN'
scene.cycles.sample_clamp_indirect = 0.0
scene.view_settings.view_transform = 'Standard'
bpy.context.view_layer.update()
